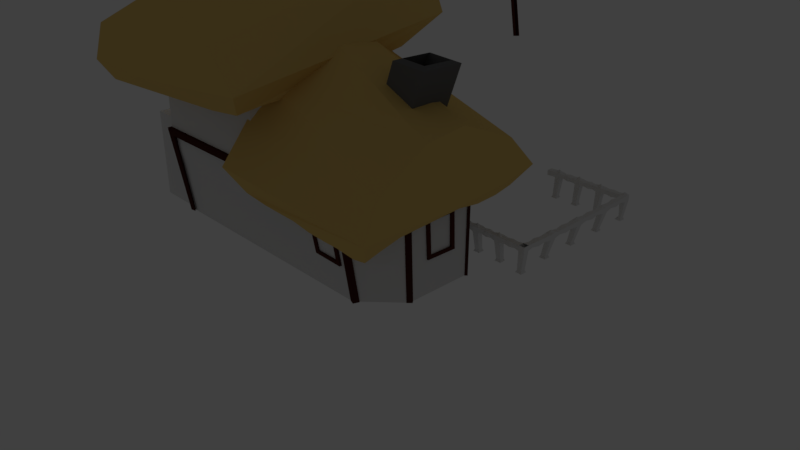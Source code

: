 # Source: bigger_housE2.blend  (saved by Blender 2.79.0; exported with 4.5.12 LTS)
import bpy
from mathutils import Matrix  # noqa: F401  (used for matrix-valued properties, if any)

bpy.ops.wm.read_factory_settings(use_empty=True)
scene = bpy.context.scene
scene.name = 'Scene'

# ---- collections
col_collection_1 = bpy.data.collections.new('Collection 1'); scene.collection.children.link(col_collection_1)
col_collection_3 = bpy.data.collections.new('Collection 3'); scene.collection.children.link(col_collection_3)

# ---- materials (node trees are filled in below, after node groups)
mat_material = bpy.data.materials.new('Material')
mat_material.alpha_threshold = 0.0
mat_material.use_transparent_shadow = False
mat_material.diffuse_color = (0.8, 0.5517, 0.1729, 1.0)
mat_material.roughness = 0.5
mat_material_002 = bpy.data.materials.new('Material.002')
mat_material_002.alpha_threshold = 0.0
mat_material_002.use_transparent_shadow = False
mat_material_002.diffuse_color = (0.7743, 0.7743, 0.7743, 1.0)
mat_material_002.roughness = 0.5
mat_material_004 = bpy.data.materials.new('Material.004')
mat_material_004.alpha_threshold = 0.0
mat_material_004.use_transparent_shadow = False
mat_material_004.preview_render_type = 'FLAT'
mat_material_004.diffuse_color = (0.2203, 0.2027, 0.185, 1.0)
mat_material_004.specular_color = (1.0, 0.7545, 0.6583)
mat_material_004.roughness = 0.5
mat_material_005 = bpy.data.materials.new('Material.005')
mat_material_005.alpha_threshold = 0.0
mat_material_005.use_transparent_shadow = False
mat_material_005.diffuse_color = (0.1523, 0.1523, 0.1523, 1.0)
mat_material_005.roughness = 0.5
mat_material_003 = bpy.data.materials.new('Material.003')
mat_material_003.alpha_threshold = 0.0
mat_material_003.use_transparent_shadow = False
mat_material_003.diffuse_color = (0.06372, 0.01559, 0.01103, 1.0)
mat_material_003.roughness = 0.5
mat_material_001 = bpy.data.materials.new('Material.001')
mat_material_001.alpha_threshold = 0.0
mat_material_001.use_transparent_shadow = False
mat_material_001.diffuse_color = (0.08001, 0.02083, 0.01477, 1.0)
mat_material_001.roughness = 0.5

# ---- material node trees

# ---- world
world_world = bpy.data.worlds.new('World'); scene.world = world_world
world_world.color = (0.05088, 0.05088, 0.05088)
world_world.use_sun_shadow = False
world_world.sun_shadow_jitter_overblur = 0.0
world_world.cycles.sampling_method = 'MANUAL'

# ---- cameras
cam_camera = bpy.data.cameras.new('Camera')
cam_camera.clip_end = 100.0
cam_camera.lens = 35.0
cam_camera.sensor_width = 32.0
cam_camera.sensor_height = 18.0
cam_camera.ortho_scale = 7.314
cam_camera.dof.focus_distance = 0.0
cam_camera.dof.aperture_fstop = 128.0

# ---- lights
light_lamp = bpy.data.lights.new('Lamp', 'POINT')
light_lamp.transmission_factor = 0.0
light_lamp.cutoff_distance = 30.0
light_lamp.energy = 100.0
light_lamp.shadow_buffer_clip_start = 1.001
light_lamp.shadow_soft_size = 0.1
light_lamp.shadow_maximum_resolution = 0.006
light_lamp.use_absolute_resolution = True

# ---- meshes
me_cube_008 = bpy.data.meshes.new('Cube.008')
me_cube_008.from_pydata([(-0.4676, 0.006529, -0.1073), (-0.4676, 0.006529, 0.3807), (-0.4676, 2.138, -0.1073), (-0.4676, 2.138, 0.3807), (1.0, 0.006529, -0.1073), (1.0, 0.006529, 0.3807), (1.0, 2.138, -0.1073), (1.0, 2.138, 0.3807), (-0.4676, 0.009253, 0.3754), (-0.4676, 0.009253, 0.8867), (-0.4676, 1.026, 0.3754), (-0.4676, 1.026, 0.8867), (1.0, 0.009253, 0.3754), (1.0, 0.009253, 0.8867), (1.0, 1.026, 0.3754), (1.0, 1.026, 0.8867), (-0.4676, -2.072, -0.1046), (-0.4676, -2.072, 1.397), (-0.4676, 0.00454, -0.1046), (-0.4676, 0.00454, 1.397), (0.9938, -2.072, -0.1046), (0.9938, -2.072, 1.397), (0.9938, 0.00454, -0.1046), (0.9938, 0.00454, 1.397), (-0.4676, -2.062, 1.395), (-0.4676, -2.062, 1.906), (-0.4676, -1.021, 1.395), (-0.4676, -1.021, 1.906), (1.0, -2.062, 1.395), (1.0, -2.062, 1.906), (1.0, -1.021, 1.395), (1.0, -1.021, 1.906), (-0.4676, -4.059, -0.1031), (-0.4676, -4.059, 2.443), (-0.4676, -2.059, -0.1031), (-0.4676, -2.059, 2.443), (1.0, -4.059, -0.1031), (1.0, -4.059, 2.443), (1.0, -2.059, -0.1031), (1.0, -2.059, 2.443), (-0.4357, -3.933, 0.05667), (-0.4357, -3.933, 2.283), (-0.4357, -2.184, 0.05667), (-0.4357, -2.184, 2.283), (-0.4357, -2.973, 0.05667), (-0.4357, -2.973, 2.283), (-0.4357, -3.132, 0.05667), (-0.4357, -3.132, 2.283), (-0.4718, -3.104, 2.283), (-0.4718, -3.001, 2.283), (-0.4718, -3.001, 0.05667), (-0.4718, -3.104, 0.05667), (-0.4676, -1.914, -0.02707), (-0.4676, -1.914, 1.3), (-0.4676, -0.1255, -0.02707), (-0.4676, -0.1255, 1.3), (0.9938, 0.00454, 0.5613), (0.9938, -2.072, 0.5613), (-0.4676, -1.914, 0.5613), (-0.4676, -0.1255, 0.5613), (0.9938, 0.00454, 0.6315), (0.9938, -2.044, 0.6315), (-0.4676, -1.914, 0.6315), (-0.4676, -0.1255, 0.6315)], [], [(0, 1, 3, 2), (2, 3, 7, 6), (6, 7, 5, 4), (4, 5, 1, 0), (2, 6, 4, 0), (7, 3, 1, 5), (10, 11, 15, 14), (14, 15, 13, 12), (10, 14, 12, 8), (15, 11, 9, 13), (18, 19, 23, 56, 22), (56, 23, 21, 57), (20, 57, 21, 17, 16), (18, 22, 20, 16), (23, 19, 17, 21), (24, 25, 27, 26), (26, 27, 31, 30), (30, 31, 29, 28), (28, 29, 25, 24), (26, 30, 28, 24), (31, 27, 25, 29), (34, 35, 39, 38), (38, 39, 37, 36), (36, 37, 33, 32), (34, 38, 36, 32), (39, 35, 33, 37), (11, 10, 1, 9), (33, 35, 43, 45, 47, 41), (34, 32, 40, 46, 44, 42), (35, 34, 42, 43), (32, 33, 41, 40), (46, 40, 41, 47), (42, 44, 45, 43), (45, 44, 50, 49), (50, 51, 48, 49), (46, 47, 48, 51), (44, 46, 51, 50), (47, 45, 49, 48), (17, 19, 55, 53), (18, 16, 52, 54), (19, 18, 54, 59, 55), (16, 17, 53, 58, 52), (22, 56, 57, 20), (57, 56, 60, 61), (60, 63, 62, 61), (58, 57, 61, 62), (59, 58, 62, 63), (56, 59, 63, 60)])
me_cube_008.use_remesh_preserve_volume = False
me_cube_008.use_remesh_preserve_attributes = False
me_cube_008.use_mirror_vertex_groups = False
me_cube_008.update()
me_cube_006 = bpy.data.meshes.new('Cube.006')
me_cube_006.from_pydata([(-2.179, 1.267, -1.994), (1.794, -1.541, -2.126), (1.767, 1.244, -2.184), (-2.173, -1.591, -1.949), (-2.017, -0.4175, -0.2896), (-2.023, 0.2299, -0.3445), (2.092, -1.981, -1.769), (2.49, -0.9139, 0.2881), (2.082, 1.453, -1.653), (2.37, -0.2665, 0.4146), (2.289, -1.579, -0.5809), (2.283, 0.6531, -0.2908), (-2.332, 1.372, -1.553), (-2.337, -1.805, -1.506), (-2.136, -1.241, -0.8497), (-2.224, 1.097, -0.8395), (2.392, -0.04737, -1.751), (2.264, 0.7029, -1.702), (2.333, -0.7976, -1.801), (-2.541, -0.02596, -1.474), (-2.47, 0.8358, -1.445), (-2.503, -0.8634, -1.47), (-0.004294, -1.682, -2.138), (1.788, -0.04689, -2.096), (-2.179, -0.04202, -1.994), (-0.01987, 1.298, -2.18), (-0.8978, -1.682, -2.092), (1.734, 0.5739, -2.122), (-2.179, -0.7312, -1.994), (-0.9031, 1.315, -2.091), (0.8893, -1.682, -2.183), (1.823, -0.7342, -2.135), (-2.179, 0.6472, -1.994), (0.8721, 1.295, -2.194), (-0.004452, 0.8781, -1.944), (-0.898, 0.8781, -1.933), (-1.727, -1.628, -1.971), (1.734, 0.9185, -2.099), (-2.179, -1.076, -1.994), (-1.732, 1.336, -1.994), (0.4425, -1.682, -2.16), (1.789, -0.3896, -2.109), (-2.179, 0.3026, -1.994), (0.4305, 1.304, -2.15), (1.714, -0.07215, -1.938), (-0.00546, -1.284, -1.813), (-0.4511, -1.682, -2.115), (1.788, 0.2977, -2.073), (-2.179, -0.3866, -1.994), (-0.463, 1.304, -2.149), (1.336, -1.682, -2.206), (1.823, -1.078, -2.156), (-2.179, 0.9918, -1.994), (1.314, 1.288, -2.234), (-1.501, -0.06343, -1.761), (-0.0209, 0.9278, -1.877), (-0.4512, 0.8781, -1.938), (-1.883, 0.6472, -1.658), (-0.9021, 0.9247, -1.765), (-1.883, -0.7312, -1.669), (-0.899, -1.284, -1.773), (1.714, -0.7613, -1.978), (0.8881, -1.284, -1.852), (1.719, 0.5458, -1.992), (0.4423, 0.8781, -1.95), (0.8617, 0.9065, -1.977), (0.42, 0.9181, -1.931), (1.711, 0.2679, -1.942), (0.4413, -1.284, -1.832), (1.718, -1.292, -1.963), (-1.883, -0.3866, -1.667), (-1.879, -1.262, -1.637), (-0.4522, -1.284, -1.793), (-1.883, 0.9918, -1.655), (-1.501, 0.2812, -1.759), (-0.4638, 0.9252, -1.841), (1.714, -0.4167, -1.958), (1.259, 0.8994, -2.014)], [], [(9, 5, 4, 7), (6, 10, 7, 4, 14, 13), (11, 15, 5, 9), (8, 2, 53, 33, 43, 25, 49, 29, 39, 0, 12), (1, 6, 13, 3, 36, 26, 46, 22, 40, 30, 50), (6, 1, 51, 31, 41, 23, 47, 27, 37, 2, 8, 17, 16, 18), (6, 18, 10), (9, 7, 10, 18, 16), (11, 9, 16, 17), (8, 11, 17), (4, 5, 15, 20, 19), (4, 19, 21, 14), (14, 21, 13), (11, 8, 12, 15), (77, 53, 2, 37), (76, 44, 23, 41), (75, 49, 25, 55), (73, 39, 29, 58), (69, 61, 31, 51), (67, 63, 27, 47), (66, 43, 33, 65), (34, 55, 66, 64), (55, 25, 43, 66), (44, 67, 47, 23), (40, 68, 62, 30), (22, 45, 68, 40), (50, 69, 51, 1), (30, 62, 69, 50), (28, 48, 70, 59), (48, 24, 54, 70), (36, 71, 60, 26), (3, 38, 71, 36), (38, 28, 59, 71), (46, 72, 45, 22), (26, 60, 72, 46), (32, 52, 73, 57), (52, 0, 39, 73), (24, 42, 74, 54), (42, 32, 57, 74), (56, 75, 55, 34), (35, 58, 75, 56), (58, 29, 49, 75), (61, 76, 41, 31), (65, 33, 53, 77), (15, 12, 20), (3, 13, 21, 19, 20, 12, 0, 52, 32, 42, 24, 48, 28, 38)])
me_cube_006.materials.append(mat_material)
me_cube_006.use_remesh_preserve_volume = False
me_cube_006.use_remesh_preserve_attributes = False
me_cube_006.use_mirror_vertex_groups = False
me_cube_006.update()
me_cube_007 = bpy.data.meshes.new('Cube.007')
me_cube_007.from_pydata([(-2.309, -5.912, 1.881), (-2.309, -5.912, 3.78), (-2.309, -5.689, 1.881), (-2.309, -5.689, 3.78), (-0.9383, -5.912, 1.881), (-0.9383, -5.912, 3.78), (-0.9383, -5.689, 1.881), (-0.9383, -5.689, 3.78), (-2.14, -5.689, 1.881), (-2.14, -5.689, 3.78), (-2.14, -5.912, 1.881), (-2.14, -5.912, 3.78), (-1.123, -5.689, 3.78), (-1.123, -5.912, 1.881), (-1.123, -5.689, 1.881), (-1.123, -5.912, 3.78), (-2.309, -5.912, 3.586), (-2.309, -5.689, 3.586), (-0.9383, -5.689, 3.586), (-0.9383, -5.912, 3.586), (-2.14, -5.912, 3.586), (-2.14, -5.689, 3.586), (-1.123, -5.912, 3.586), (-1.123, -5.689, 3.586), (3.327, -6.117, 1.891), (3.327, -6.117, 3.818), (3.566, -6.117, 1.884), (3.566, -6.117, 3.818), (3.326, -7.488, 1.88), (3.326, -7.488, 3.818), (3.565, -7.488, 1.88), (3.565, -7.488, 3.818), (3.566, -6.286, 1.884), (3.566, -6.286, 3.818), (3.327, -6.286, 1.891), (3.327, -6.286, 3.818), (3.565, -7.303, 3.818), (3.326, -7.302, 1.88), (3.565, -7.303, 1.88), (3.326, -7.302, 3.818), (3.327, -6.117, 3.624), (3.566, -6.117, 3.624), (3.565, -7.488, 3.624), (3.326, -7.488, 3.624), (3.327, -6.286, 3.624), (3.566, -6.286, 3.624), (3.326, -7.302, 3.624), (3.565, -7.303, 3.624)], [], [(16, 1, 3, 17), (23, 12, 7, 18), (18, 7, 5, 19), (20, 11, 1, 16), (14, 6, 4, 13), (9, 3, 1, 11), (12, 9, 11, 15), (2, 8, 10, 0), (22, 15, 11, 20), (17, 3, 9, 21), (19, 5, 15, 22), (7, 12, 15, 5), (8, 21, 20, 10), (21, 9, 12, 23), (4, 19, 22, 13), (2, 17, 21, 8), (22, 23, 14, 13), (10, 20, 16, 0), (6, 18, 19, 4), (14, 23, 18, 6), (0, 16, 17, 2), (40, 25, 27, 41), (47, 36, 31, 42), (42, 31, 29, 43), (44, 35, 25, 40), (38, 30, 28, 37), (33, 27, 25, 35), (36, 33, 35, 39), (46, 39, 35, 44), (41, 27, 33, 45), (43, 29, 39, 46), (31, 36, 39, 29), (32, 45, 44, 34), (45, 33, 36, 47), (28, 43, 46, 37), (26, 41, 45, 32), (46, 47, 38, 37), (34, 44, 40, 24), (30, 42, 43, 28), (38, 47, 42, 30), (41, 26, 24, 40)])
me_cube_007.use_remesh_preserve_volume = False
me_cube_007.use_remesh_preserve_attributes = False
me_cube_007.use_mirror_vertex_groups = False
me_cube_007.update()
me_cube = bpy.data.meshes.new('Cube')
me_cube.from_pydata([(-1.454, 1.252, -2.301), (2.002, -1.31, -2.394), (1.974, 1.254, -2.468), (-1.358, -1.385, -2.249), (-1.292, -0.4324, -0.5967), (-1.298, 0.215, -0.6516), (2.3, -1.751, -2.037), (2.473, -0.9078, 0.1136), (2.289, 1.463, -1.936), (2.352, -0.2604, 0.24), (2.272, -1.573, -0.7555), (2.266, 0.6592, -0.4654), (-1.608, 1.357, -1.86), (-1.611, -1.599, -1.798), (-1.412, -1.256, -1.157), (-1.499, 1.082, -1.147), (2.599, -0.03799, -2.035), (2.471, 0.7123, -1.986), (2.54, -0.7883, -2.084), (-1.817, -0.04087, -1.781), (-1.745, 0.8209, -1.752), (-1.778, -0.8783, -1.777), (-0.02069, -1.455, -2.297), (1.995, -0.0375, -2.379), (-1.356, -0.05984, -2.223), (-0.03732, 1.304, -2.355), (-0.9142, -1.455, -2.251), (1.941, 0.5832, -2.406), (-1.365, -0.746, -2.309), (-0.8312, 1.321, -2.274), (0.8729, -1.455, -2.342), (2.03, -0.7248, -2.419), (-1.356, 0.6294, -2.223), (0.8547, 1.302, -2.369), (-0.0219, 0.8842, -2.119), (-0.9154, 0.8842, -2.107), (-1.272, -1.422, -2.237), (1.941, 0.9278, -2.383), (-1.365, -1.091, -2.309), (-1.278, 1.321, -2.274), (0.4261, -1.455, -2.319), (1.996, -0.3802, -2.392), (-1.356, 0.2848, -2.223), (0.413, 1.31, -2.324), (1.696, -0.06605, -2.113), (-0.02291, -1.278, -1.987), (-0.4675, -1.455, -2.274), (1.995, 0.3071, -2.356), (-1.356, -0.4044, -2.223), (-0.4804, 1.31, -2.323), (1.32, -1.455, -2.365), (2.03, -1.069, -2.44), (-1.365, 0.977, -2.309), (1.297, 1.294, -2.408), (-1.137, -0.05691, -1.973), (-0.03834, 0.9339, -2.052), (-0.4687, 0.8842, -2.113), (-1.137, 0.6323, -1.967), (-0.8302, 0.9309, -1.948), (-1.137, -0.7461, -1.979), (-0.9165, -1.278, -1.947), (1.696, -0.7552, -2.153), (0.8706, -1.278, -2.027), (1.702, 0.5519, -2.167), (0.4249, 0.8842, -2.124), (0.8442, 0.9126, -2.152), (0.4025, 0.9242, -2.105), (1.693, 0.274, -2.117), (0.4239, -1.278, -2.007), (1.7, -1.286, -2.138), (-1.137, -0.4015, -1.976), (-1.133, -1.277, -1.947), (-0.4697, -1.278, -1.967), (-1.137, 0.9769, -1.964), (-1.137, 0.2877, -1.97), (-0.4812, 0.9313, -2.015), (1.696, -0.4106, -2.133), (1.241, 0.9055, -2.189)], [], [(9, 5, 4, 7), (6, 10, 7, 4, 14, 13), (11, 15, 5, 9), (8, 2, 53, 33, 43, 25, 49, 29, 39, 0, 12), (1, 6, 13, 3, 36, 26, 46, 22, 40, 30, 50), (6, 1, 51, 31, 41, 23, 47, 27, 37, 2, 8, 17, 16, 18), (6, 18, 10), (9, 7, 10, 18, 16), (11, 9, 16, 17), (8, 11, 17), (4, 5, 15, 20, 19), (4, 19, 21, 14), (14, 21, 13), (11, 8, 12, 15), (77, 53, 2, 37), (76, 44, 23, 41), (75, 49, 25, 55), (73, 39, 29, 58), (69, 61, 31, 51), (67, 63, 27, 47), (66, 43, 33, 65), (34, 55, 66, 64), (55, 25, 43, 66), (44, 67, 47, 23), (40, 68, 62, 30), (22, 45, 68, 40), (50, 69, 51, 1), (30, 62, 69, 50), (28, 48, 70, 59), (48, 24, 54, 70), (36, 71, 60, 26), (3, 38, 71, 36), (38, 28, 59, 71), (46, 72, 45, 22), (26, 60, 72, 46), (32, 52, 73, 57), (52, 0, 39, 73), (24, 42, 74, 54), (42, 32, 57, 74), (56, 75, 55, 34), (35, 58, 75, 56), (58, 29, 49, 75), (61, 76, 41, 31), (65, 33, 53, 77), (15, 12, 20), (3, 13, 21, 19, 20, 12, 0, 52, 32, 42, 24, 48, 28, 38)])
me_cube.materials.append(mat_material)
me_cube.use_remesh_preserve_volume = False
me_cube.use_remesh_preserve_attributes = False
me_cube.use_mirror_vertex_groups = False
me_cube.update()
me_plane = bpy.data.meshes.new('Plane')
me_plane.from_pydata([(-1.143, -0.8695, 0.0), (-0.8036, 2.279, 0.4504), (-0.02064, 1.066, 1.01), (-0.4154, 1.0, 0.0), (-0.01032, 1.099, 1.221), (-0.4645, 1.066, 0.9107), (-0.437, 1.033, 0.4504), (-0.496, 1.099, 1.221), (-0.2702, 1.062, 0.9003), (-0.2333, 1.0, -0.003922), (-0.2523, 1.034, 0.4505), (-0.2671, 1.099, 1.221), (0.1504, 1.0, -0.002545), (0.2105, 1.066, 0.9008), (0.1774, 1.033, 0.4504), (0.2437, 1.099, 1.221), (0.1585, 1.011, 0.1469), (-0.5912, 1.0, 0.0), (-0.565, 1.066, 0.9211), (-0.5744, 1.033, 0.4504), (-0.559, 1.099, 1.221), (-0.565, 2.312, 0.9211), (-0.01525, 1.083, 1.136), (-0.4787, 1.083, 1.136), (-0.2676, 1.083, 1.136), (0.2278, 1.083, 1.136), (-0.5613, 1.083, 1.136), (-0.4208, 1.011, 0.1452), (-0.2387, 1.015, 0.1457), (-0.5867, 1.011, 0.1452), (-0.04069, -0.8695, 0.0), (-1.17, -1.011, 0.9008), (-0.02035, -1.011, 0.9008), (0.4334, -0.8695, 0.0), (-1.161, -0.9352, 0.4504), (-0.4479, -0.8695, 0.0), (-1.177, -1.067, 1.221), (-0.01017, -1.067, 1.221), (-0.03052, -0.9352, 0.4504), (-0.507, -1.011, 0.9008), (0.4334, -1.011, 0.9008), (0.4334, -0.9352, 0.4504), (-0.4775, -0.9352, 0.4504), (-0.5365, -1.067, 1.221), (-1.345, -0.87, -0.06482), (-1.14, -0.87, -0.06482), (-0.04179, 0.9952, -0.06482), (-0.4153, 0.9903, -0.06482), (-0.2282, 0.9903, -0.06482), (0.1446, 1.0, -0.06482), (-0.5944, 1.0, -0.06482), (-0.04071, -0.87, -0.06482), (0.4334, -0.87, -0.06482), (-0.4419, -0.87, -0.06482), (-0.04141, 1.0, -0.003233), (-0.04177, 1.013, 0.1463), (-0.03745, 1.033, 0.4504), (-0.01986, 1.064, 0.9006), (-1.363, -0.9352, 0.4504), (-1.346, -0.8695, 0.0), (-1.38, -1.067, 1.221), (-1.373, -1.011, 0.9008), (-0.7954, 2.312, 0.9175), (-0.805, 2.246, 0.0), (-1.722, -0.9352, 0.4504), (-1.722, -1.067, 1.221), (-1.722, -1.011, 0.9008), (-1.722, 1.066, 0.9015), (-1.722, 1.033, 0.4504), (-1.722, -0.7233, 1.221), (-1.722, -0.7916, 0.9155), (-1.722, -0.7618, 0.4448), (-1.722, -0.732, 0.0), (-1.722, 1.0, 0.0), (-1.722, 1.099, 1.221), (-1.722, 0.17, 0.9155), (-1.722, 0.1798, 0.4448), (-1.722, 0.1895, 0.0), (-1.722, -0.87, -0.06482), (-1.722, -0.8695, 0.0), (-1.722, 0.1932, -0.06482), (-1.722, -0.7327, -0.06482), (-0.5912, 2.246, 0.0), (-1.722, 1.083, 1.126), (-0.5912, 1.302, 0.0), (-0.565, 1.244, 0.8356), (-0.5744, 1.272, 0.4504), (-0.559, 1.277, 1.221), (-0.5613, 1.261, 1.136), (-0.5867, 1.313, 0.1452), (-0.6023, 1.302, -0.06482), (-1.722, 1.302, 0.0), (-1.722, 1.368, 0.9008), (-1.722, 1.335, 0.4504), (-1.722, 1.385, 1.126), (-1.722, 1.401, 1.221), (-1.722, 1.302, -0.06482), (-1.722, 1.001, -0.06482), (-0.5744, 2.279, 0.4504), (-0.7923, 2.345, 1.221), (-0.559, 2.345, 1.221), (-0.5613, 2.329, 1.136), (-0.5867, 2.256, 0.1452), (-0.7928, 2.329, 1.136), (-1.298, 2.328, 1.126), (-0.806, 2.246, -0.06482), (-0.6023, 2.246, -0.06482), (-1.298, 2.312, 0.917), (-1.305, 2.279, 0.4415), (-1.722, 2.246, 0.0), (-1.3, 2.345, 1.221), (-1.722, 2.312, 0.9008), (-1.722, 2.279, 0.4372), (-1.722, 2.328, 1.126), (-1.722, 2.345, 1.221), (-1.722, 2.246, -0.06482), (-1.076, 2.279, 0.4475), (-1.067, 2.312, 0.917), (-1.154, -0.9023, 0.2252), (-0.0356, -0.9023, 0.2252), (-0.4627, -0.9023, 0.2252), (-1.357, -0.9023, 0.2252), (-1.165, -0.968, 0.6756), (-0.4922, -0.968, 0.6756), (-1.367, -0.968, 0.6756), (-1.722, -0.968, 0.6756), (-1.175, -1.034, 1.126), (-1.377, -1.034, 1.126), (-1.722, -1.034, 1.126), (0.4334, -1.067, 1.221), (0.7233, -0.4371, 1.221), (-0.5613, 2.05, 1.136), (-0.8075, -1.011, 0.9008), (0.7221, 0.5926, 1.221), (0.3397, -1.011, 0.9008), (0.1035, -1.011, 0.9008), (0.4334, 1.0, -0.002545), (0.4334, 1.066, 0.9008), (0.4334, 1.033, 0.4504), (0.4268, 1.099, 1.221), (0.4334, 1.011, 0.1469), (0.4334, 1.0, -0.06482), (0.728, -0.4445, 0.9008), (0.728, -0.4233, 0.4504), (0.728, -0.407, -0.001272), (0.728, -0.4071, -0.06482), (0.728, 0.5962, 0.9008), (0.728, 0.5904, 0.4504), (0.728, 0.582, -0.001908), (0.728, 0.582, -0.06482), (-0.6023, 1.947, -0.06482), (-0.559, 1.099, 2.511), (-1.177, -1.067, 2.511), (-0.5365, -1.067, 2.511), (-1.38, -1.067, 2.511), (-1.722, -1.067, 2.511), (-1.722, -0.8055, 2.511), (-1.722, 1.099, 2.511), (-0.3553, 0.5855, 1.221), (-0.3553, 0.5855, 2.511), (-0.3497, -0.5292, 1.221), (-0.3497, -0.5292, 2.511), (-0.8838, 1.356, 1.221), (-0.8838, 1.356, 2.511), (-1.421, 1.356, 1.221), (-1.421, 1.356, 2.511), (-1.722, -0.9023, 0.2252), (-0.559, 2.066, 1.221), (-0.5867, 1.957, 0.1452), (-0.5912, 1.947, 0.0), (-0.5744, 2.031, 0.4504), (-0.565, 2.033, 0.8356), (-0.565, 1.639, 0.9916), (-1.722, -0.02715, 1.221), (-1.722, 0.03172, 2.511), (-1.722, -0.7644, 2.162), (-1.722, 0.002287, 2.162), (-1.722, -0.3811, 2.269), (0.4301, 1.083, 1.137)], [(2, 22), (121, 166)], [(10, 6, 5, 8), (28, 27, 6, 10), (25, 22, 4, 15), (24, 23, 7, 11), (22, 24, 11, 4), (23, 26, 20, 7), (27, 29, 19, 6), (5, 18, 26, 23), (8, 5, 23, 24), (13, 57, 22, 25), (3, 17, 29, 27), (9, 3, 27, 28), (42, 38, 32, 39, 123), (122, 123, 39, 132, 31), (118, 120, 42, 34), (120, 119, 38, 42), (31, 132, 39, 43, 36, 126), (39, 32, 37, 43), (135, 134, 40, 129, 37, 32), (20, 26, 88, 87), (126, 36, 60, 127), (122, 31, 61, 124), (79, 78, 44, 59), (17, 3, 47, 50), (35, 0, 45, 53), (3, 9, 48, 47), (30, 35, 53, 51), (33, 30, 51, 52), (68, 67, 92, 93), (76, 68, 73, 77), (76, 75, 67, 68), (66, 128, 65, 69, 70), (64, 125, 66, 70, 71), (71, 76, 77, 72), (127, 60, 65, 128), (124, 61, 66, 125), (67, 83, 94, 92), (72, 77, 80, 81), (78, 79, 72, 81), (5, 6, 19, 18), (92, 94, 113, 111), (167, 131, 101, 100), (91, 93, 112, 109), (168, 169, 82, 102), (19, 29, 89, 86), (18, 19, 86, 85), (17, 50, 90, 84), (73, 68, 93, 91), (26, 18, 85, 88), (29, 17, 84, 89), (21, 62, 103, 101), (1, 62, 21, 98), (100, 101, 103, 99), (63, 82, 106, 105), (62, 117, 107, 104, 103), (104, 107, 111, 113), (107, 108, 112, 111), (110, 104, 113, 114), (103, 104, 110, 99), (94, 95, 114, 113), (170, 168, 102, 98), (171, 170, 98, 21), (169, 150, 106, 82), (131, 171, 21, 101), (62, 1, 116, 117), (35, 30, 119, 120), (0, 35, 120, 118), (58, 124, 125, 64), (34, 122, 124, 58), (34, 42, 123, 122), (61, 127, 128, 66), (31, 126, 127, 61), (71, 72, 79, 166, 64), (82, 63, 1, 98, 102), (32, 38, 41, 40, 134, 135), (158, 20, 151, 159), (54, 46, 48, 9), (12, 49, 46, 54), (16, 12, 54, 55), (28, 55, 54, 9), (14, 16, 55, 56), (10, 56, 55, 28), (13, 14, 56, 57), (8, 24, 22, 57), (33, 41, 38, 119, 30), (16, 140, 136, 12), (16, 14, 138, 140), (49, 12, 136, 141), (133, 146, 137, 178, 139), (14, 13, 137, 138), (129, 40, 142, 130), (41, 143, 142, 40), (33, 144, 143, 41), (52, 145, 144, 33), (148, 144, 145, 149), (147, 143, 144, 148), (146, 142, 143, 147), (133, 130, 142, 146), (138, 137, 146, 147), (138, 147, 148, 136, 140), (141, 136, 148, 149), (67, 70, 69, 173, 74, 83), (83, 74, 95, 94), (65, 60, 154, 155), (164, 74, 157, 165), (69, 65, 155, 156, 175), (176, 177, 175, 156, 174), (60, 36, 152, 154), (36, 43, 153, 152), (160, 158, 159, 161), (43, 160, 161, 153), (20, 162, 163, 151), (162, 164, 165, 163), (0, 59, 44, 45), (0, 118, 121, 59), (58, 121, 118, 34), (64, 166, 79, 59, 121, 58), (73, 97, 80, 77), (91, 96, 97, 73), (91, 109, 115, 96), (1, 63, 109, 112, 108, 116), (109, 63, 105, 115), (43, 160, 158, 20, 162, 164, 74, 173, 69, 65, 60, 36), (112, 93, 92, 111), (88, 85, 172, 171, 131), (84, 90, 150, 169), (87, 88, 131, 167), (74, 173, 176, 174, 157), (76, 71, 70, 75), (15, 139, 178, 25), (25, 178, 137, 13), (11, 7, 20, 158, 160, 43, 129, 130, 133, 139, 4)])
me_plane.materials.append(mat_material_002)
me_plane.use_remesh_preserve_volume = False
me_plane.use_remesh_preserve_attributes = False
me_plane.use_mirror_vertex_groups = False
me_plane.update()
me_cube_009 = bpy.data.meshes.new('Cube.009')
me_cube_009.from_pydata([(18.67, 0.9719, -5.303), (18.56, 0.3237, -5.066), (18.56, 0.8569, -5.066), (18.03, 0.8569, -5.066), (18.03, 0.3237, -5.066), (0.5732, 0.2434, -2.568), (1.267, 0.2434, -2.568), (1.267, 0.9372, -2.568), (0.5732, 0.9372, -2.568), (0.6535, 0.3237, -5.066), (0.6535, 0.8569, -5.066), (1.187, 0.8569, -5.066), (1.187, 0.3237, -5.066), (17.95, 0.9372, -2.568), (1.302, 0.9719, -5.303), (18.64, 0.9372, -2.568), (1.302, 0.2087, -5.303), (18.64, 0.2434, -2.568), (0.5385, 0.9719, -5.303), (17.95, 0.2434, -2.568), (0.5385, 0.2087, -5.303), (18.67, 0.2087, -5.303), (17.91, 0.9719, -5.303), (17.91, 0.2087, -5.303), (10.16, 0.4715, -5.303), (10.05, -0.1767, -5.066), (10.05, 0.3565, -5.066), (9.512, 0.3565, -5.066), (9.512, -0.1767, -5.066), (9.432, 0.9972, -2.61), (10.13, 0.9972, -2.61), (10.13, 0.3034, -2.61), (9.432, 0.3034, -2.61), (10.16, -0.2917, -5.303), (9.397, 0.4715, -5.303), (9.397, -0.2917, -5.303), (5.601, 0.4715, -5.303), (5.486, -0.1767, -5.066), (5.486, 0.3565, -5.066), (4.953, 0.3565, -5.066), (4.953, -0.1767, -5.066), (4.873, 0.9972, -2.61), (5.567, 0.9972, -2.61), (5.567, 0.3034, -2.61), (4.873, 0.3034, -2.61), (5.601, -0.2917, -5.303), (4.838, 0.4715, -5.303), (4.838, -0.2917, -5.303), (14.51, 0.4715, -5.303), (14.39, -0.1767, -5.066), (14.39, 0.3565, -5.066), (13.86, 0.3565, -5.066), (13.86, -0.1767, -5.066), (13.78, 0.9972, -2.61), (14.47, 0.9972, -2.61), (14.47, 0.3034, -2.61), (13.78, 0.3034, -2.61), (14.51, -0.2917, -5.303), (13.74, 0.4715, -5.303), (13.74, -0.2917, -5.303), (18.36, -2.934, -5.303), (17.71, -2.841, -5.066), (18.24, -2.823, -5.066), (18.22, -2.29, -5.066), (17.69, -2.308, -5.066), (18.62, -2.188, -2.61), (18.65, -2.881, -2.61), (17.95, -2.905, -2.61), (17.93, -2.211, -2.61), (17.59, -2.96, -5.303), (18.33, -2.171, -5.303), (17.57, -2.197, -5.303), (0.7644, -2.174, -5.303), (1.411, -2.299, -5.066), (0.8776, -2.291, -5.066), (0.8695, -2.824, -5.066), (1.403, -2.833, -5.066), (0.4401, -2.895, -2.572), (0.4507, -2.201, -2.572), (1.144, -2.212, -2.572), (1.134, -2.905, -2.572), (1.527, -2.186, -5.303), (0.7527, -2.938, -5.303), (1.516, -2.949, -5.303), (1.267, 0.2434, -1.956), (0.5732, 0.2434, -1.956), (1.267, 0.9372, -1.956), (0.5732, 0.9372, -1.956), (17.95, 0.2434, -1.956), (17.95, 0.9372, -1.956), (18.64, 0.9372, -1.956), (18.64, 0.2434, -1.956), (9.432, 0.3034, -1.998), (9.432, 0.9972, -1.998), (10.13, 0.9972, -1.998), (10.13, 0.3034, -1.998), (4.873, 0.3034, -1.998), (4.873, 0.9972, -1.998), (5.567, 0.9972, -1.998), (5.567, 0.3034, -1.998), (13.78, 0.3034, -1.998), (13.78, 0.9972, -1.998), (14.47, 0.9972, -1.998), (14.47, 0.3034, -1.998), (17.93, -2.211, -1.998), (18.62, -2.188, -1.998), (18.65, -2.881, -1.998), (17.95, -2.905, -1.998), (1.134, -2.905, -1.96), (0.4401, -2.895, -1.96), (0.4507, -2.201, -1.96), (1.144, -2.212, -1.96), (18.65, -5.118, -2.61), (17.95, -5.142, -2.61), (18.65, -5.118, -1.998), (17.95, -5.142, -1.998), (1.134, -5.152, -2.572), (0.4401, -5.142, -2.572), (1.134, -5.152, -1.96), (0.4401, -5.142, -1.96), (0.9201, 0.2434, -1.956), (1.267, 0.5903, -1.956), (0.9201, 0.9372, -1.956), (0.5732, 0.5903, -1.956), (17.95, 0.5903, -1.956), (18.29, 0.9372, -1.956), (18.64, 0.5903, -1.956), (18.29, 0.2434, -1.956), (9.432, 0.6503, -1.998), (9.779, 0.9972, -1.998), (10.13, 0.6503, -1.998), (9.779, 0.3034, -1.998), (4.873, 0.6503, -1.998), (5.22, 0.9972, -1.998), (5.567, 0.6503, -1.998), (5.22, 0.3034, -1.998), (13.78, 0.6503, -1.998), (14.12, 0.9972, -1.998), (14.47, 0.6503, -1.998), (14.12, 0.3034, -1.998), (18.28, -2.2, -1.998), (18.63, -2.534, -1.998), (18.3, -2.893, -1.998), (17.94, -2.558, -1.998), (0.7869, -2.9, -1.96), (0.4454, -2.548, -1.96), (0.7975, -2.206, -1.96), (1.139, -2.559, -1.96), (0.7922, -2.553, -1.626), (18.29, -2.546, -1.664), (14.12, 0.6503, -1.664), (5.22, 0.6503, -2.267), (9.779, 0.6503, -1.664), (18.29, 0.5903, -1.622), (0.9201, 0.5903, -1.622), (18.3, 0.9372, -1.956), (18.31, 0.9372, -1.956), (18.32, 0.9372, -1.956), (18.33, 0.9372, -1.956), (18.34, 0.9372, -1.956), (18.35, 0.9372, -1.956), (18.36, 0.9372, -1.956), (18.37, 0.9372, -1.956), (18.38, 0.9372, -1.956), (18.39, 0.9372, -1.956), (18.41, 0.9372, -1.956), (18.42, 0.9372, -1.956), (18.43, 0.9372, -1.956), (18.44, 0.9372, -1.956), (18.45, 0.9372, -1.956), (18.46, 0.9372, -1.956), (18.47, 0.9372, -1.956), (18.48, 0.9372, -1.956), (18.49, 0.9372, -1.956), (18.5, 0.9372, -1.956), (18.51, 0.9372, -1.956), (18.52, 0.9372, -1.956), (18.53, 0.9372, -1.956), (18.54, 0.9372, -1.956), (18.55, 0.9372, -1.956), (18.56, 0.9372, -1.956), (18.57, 0.9372, -1.956), (18.58, 0.9372, -1.956), (18.59, 0.9372, -1.956), (18.6, 0.9372, -1.956), (18.61, 0.9372, -1.956), (18.62, 0.9372, -1.956), (18.63, 0.9372, -1.956), (18.63, 0.5903, -1.946), (18.62, 0.5903, -1.936), (18.61, 0.5903, -1.926), (18.6, 0.5903, -1.916), (18.59, 0.5903, -1.907), (18.58, 0.5903, -1.897), (18.57, 0.5903, -1.887), (18.56, 0.5903, -1.877), (18.55, 0.5903, -1.867), (18.54, 0.5903, -1.857), (18.53, 0.5903, -1.848), (18.52, 0.5903, -1.838), (18.51, 0.5903, -1.828), (18.5, 0.5903, -1.818), (18.49, 0.5903, -1.808), (18.48, 0.5903, -1.799), (18.47, 0.5903, -1.789), (18.46, 0.5903, -1.779), (18.45, 0.5903, -1.769), (18.44, 0.5903, -1.759), (18.43, 0.5903, -1.749), (18.42, 0.5903, -1.74), (18.41, 0.5903, -1.73), (18.39, 0.5903, -1.72), (18.38, 0.5903, -1.71), (18.37, 0.5903, -1.7), (18.36, 0.5903, -1.691), (18.35, 0.5903, -1.681), (18.34, 0.5903, -1.671), (18.33, 0.5903, -1.661), (18.32, 0.5903, -1.651), (18.31, 0.5903, -1.642), (18.3, 0.5903, -1.632), (17.21, 0.3593, -2.486), (16.34, 0.2711, -2.588), (15.47, 0.367, -2.527), (17.21, 0.8467, -2.486), (16.34, 0.9649, -2.588), (15.47, 0.8991, -2.527), (17.21, 0.3593, -2.056), (16.34, 0.2711, -1.975), (15.47, 0.367, -2.057), (17.21, 0.8467, -2.056), (16.34, 0.9649, -1.975), (15.47, 0.8991, -2.057), (11.05, 0.3735, -2.06), (11.96, 0.3034, -1.998), (12.88, 0.3959, -2.079), (11.05, 0.3735, -2.548), (11.96, 0.3034, -2.61), (12.88, 0.3959, -2.529), (11.05, 0.9271, -2.548), (11.96, 0.9972, -2.61), (12.88, 0.9048, -2.529), (11.05, 0.9271, -2.06), (11.96, 0.9972, -1.998), (12.88, 0.9048, -2.079), (8.466, 0.4051, -2.07), (7.499, 0.3034, -1.998), (6.533, 0.4081, -2.072), (8.466, 0.4051, -2.503), (7.499, 0.3034, -2.61), (6.533, 0.4081, -2.499), (8.466, 0.8955, -2.503), (7.499, 0.9972, -2.61), (6.533, 0.8925, -2.499), (8.466, 0.8955, -2.07), (7.499, 0.9972, -1.998), (6.533, 0.8925, -2.072), (8.466, 0.6503, -2.07), (7.499, 0.6503, -1.998), (6.533, 0.6503, -2.072), (2.168, 0.3488, -2.483), (3.07, 0.2734, -2.589), (3.971, 0.375, -2.508), (2.168, 0.8618, -2.483), (3.07, 0.9672, -2.589), (3.971, 0.8956, -2.508), (2.168, 0.3488, -2.03), (3.07, 0.2734, -1.977), (3.971, 0.375, -2.048), (2.168, 0.8618, -2.03), (3.07, 0.9672, -1.977), (3.971, 0.8956, -2.048), (3.971, 0.6353, -2.048), (3.07, 0.6203, -1.977), (2.168, 0.6053, -2.03), (42.84, -25.82, -5.261), (42.08, -25.69, -4.982), (42.71, -25.69, -4.982), (42.71, -25.06, -4.982), (42.08, -25.06, -4.982), (42.16, -4.671, -2.394), (42.16, -5.487, -2.394), (42.98, -5.486, -2.394), (42.98, -4.67, -2.394), (41.89, -4.765, -4.982), (42.52, -4.765, -4.982), (42.52, -5.392, -4.982), (42.25, -5.392, -4.982), (42.99, -24.97, -2.394), (42.65, -5.527, -5.261), (42.99, -25.78, -2.394), (41.76, -5.527, -5.261), (42.17, -25.78, -2.394), (42.65, -4.629, -5.261), (42.17, -24.97, -2.394), (41.76, -4.63, -5.261), (41.94, -25.82, -5.261), (42.84, -24.92, -5.261), (41.94, -24.93, -5.261), (42.43, -15.81, -5.261), (41.67, -15.67, -4.982), (42.3, -15.67, -4.982), (42.3, -15.05, -4.982), (41.67, -15.05, -4.982), (43.05, -14.95, -2.444), (43.05, -15.77, -2.444), (42.24, -15.77, -2.444), (42.24, -14.95, -2.444), (41.54, -15.81, -5.261), (42.43, -14.91, -5.261), (41.54, -14.91, -5.261), (42.43, -10.45, -5.261), (41.67, -10.31, -4.982), (42.3, -10.31, -4.982), (42.3, -9.685, -4.982), (41.67, -9.685, -4.982), (43.05, -9.59, -2.444), (43.05, -10.41, -2.444), (42.23, -10.41, -2.444), (42.23, -9.59, -2.444), (41.53, -10.45, -5.261), (42.43, -9.549, -5.261), (41.53, -9.55, -5.261), (42.44, -20.92, -5.261), (41.67, -20.79, -4.982), (42.3, -20.79, -4.982), (42.3, -20.16, -4.982), (41.67, -20.16, -4.982), (43.05, -20.06, -2.444), (43.05, -20.88, -2.444), (42.24, -20.88, -2.444), (42.24, -20.06, -2.444), (41.54, -20.92, -5.261), (42.44, -20.02, -5.261), (41.54, -20.02, -5.261), (38.43, -25.45, -5.261), (38.54, -24.69, -4.982), (38.56, -25.31, -4.982), (39.19, -25.29, -4.982), (39.17, -24.66, -4.982), (39.31, -25.76, -2.444), (38.5, -25.79, -2.444), (38.47, -24.98, -2.444), (39.28, -24.95, -2.444), (38.4, -24.55, -5.261), (39.33, -25.42, -5.261), (39.3, -24.52, -5.261), (39.32, -5.085, -5.261), (39.17, -5.846, -4.982), (39.18, -5.219, -4.982), (38.55, -5.209, -4.982), (38.54, -5.836, -4.982), (38.47, -4.704, -2.399), (39.28, -4.716, -2.399), (39.27, -5.532, -2.399), (38.46, -5.52, -2.399), (39.3, -5.983, -5.261), (38.42, -5.072, -5.261), (38.41, -5.97, -5.261), (42.16, -5.487, -1.674), (42.16, -4.671, -1.674), (42.98, -5.486, -1.674), (42.98, -4.67, -1.674), (42.17, -24.97, -1.674), (42.99, -24.97, -1.674), (42.99, -25.78, -1.674), (42.17, -25.78, -1.674), (42.24, -14.95, -1.723), (43.05, -14.95, -1.723), (43.05, -15.77, -1.723), (42.24, -15.77, -1.723), (42.23, -9.59, -1.723), (43.05, -9.59, -1.723), (43.05, -10.41, -1.723), (42.23, -10.41, -1.723), (42.24, -20.06, -1.723), (43.05, -20.06, -1.723), (43.05, -20.88, -1.723), (42.24, -20.88, -1.723), (39.28, -24.95, -1.723), (39.31, -25.76, -1.723), (38.5, -25.79, -1.723), (38.47, -24.98, -1.723), (38.46, -5.52, -1.679), (38.47, -4.704, -1.679), (39.28, -4.716, -1.679), (39.27, -5.532, -1.679), (42.16, -5.079, -1.674), (42.57, -5.486, -1.674), (42.98, -5.078, -1.674), (42.57, -4.67, -1.674), (42.99, -25.37, -1.674), (42.58, -25.78, -1.674), (42.17, -25.37, -1.674), (42.64, -14.95, -1.723), (43.05, -15.36, -1.723), (42.64, -15.77, -1.723), (42.24, -15.36, -1.723), (42.64, -9.59, -1.723), (43.05, -9.998, -1.723), (42.64, -10.41, -1.723), (42.23, -9.998, -1.723), (42.65, -20.06, -1.723), (43.05, -20.47, -1.723), (42.65, -20.88, -1.723), (42.24, -20.47, -1.723), (39.3, -25.36, -1.723), (38.9, -25.78, -1.723), (38.48, -25.38, -1.723), (38.87, -24.96, -1.723), (38.46, -5.112, -1.679), (38.88, -4.71, -1.679), (39.28, -5.124, -1.679), (38.86, -5.526, -1.679), (38.87, -5.118, -1.286), (38.89, -25.37, -1.331), (42.65, -20.47, -1.331), (42.64, -9.998, -1.445), (42.64, -15.36, -1.331), (42.57, -5.078, -1.281), (42.99, -25.39, -1.674), (42.99, -25.4, -1.674), (42.99, -25.41, -1.674), (42.99, -25.42, -1.674), (42.99, -25.43, -1.674), (42.99, -25.45, -1.674), (42.99, -25.46, -1.674), (42.99, -25.47, -1.674), (42.99, -25.48, -1.674), (42.99, -25.49, -1.674), (42.99, -25.51, -1.674), (42.99, -25.52, -1.674), (42.99, -25.53, -1.674), (42.99, -25.54, -1.674), (42.99, -25.55, -1.674), (42.99, -25.57, -1.674), (42.99, -25.58, -1.674), (42.99, -25.59, -1.674), (42.99, -25.6, -1.674), (42.99, -25.61, -1.674), (42.99, -25.63, -1.674), (42.99, -25.64, -1.674), (42.99, -25.65, -1.674), (42.99, -25.66, -1.674), (42.99, -25.67, -1.674), (42.99, -25.69, -1.674), (42.99, -25.7, -1.674), (42.99, -25.71, -1.674), (42.99, -25.72, -1.674), (42.99, -25.73, -1.674), (42.99, -25.75, -1.674), (42.99, -25.76, -1.674), (42.99, -25.77, -1.674), (42.31, -24.1, -2.297), (42.2, -23.08, -2.417), (42.31, -22.06, -2.345), (42.88, -24.1, -2.297), (43.02, -23.08, -2.417), (42.94, -22.06, -2.345), (42.31, -24.1, -1.791), (42.2, -23.08, -1.697), (42.31, -22.06, -1.793), (42.88, -24.1, -1.791), (43.02, -23.08, -1.697), (42.94, -22.06, -1.793), (42.32, -16.86, -1.796), (42.24, -17.93, -1.723), (42.35, -19.0, -1.819), (42.32, -16.86, -2.371), (42.24, -17.93, -2.444), (42.35, -19.0, -2.348), (42.97, -16.86, -2.371), (43.05, -17.93, -2.444), (42.94, -19.0, -2.348), (42.97, -16.86, -1.796), (43.05, -17.93, -1.723), (42.94, -19.0, -1.819), (42.35, -13.82, -1.808), (42.23, -12.68, -1.723), (42.36, -11.54, -1.81), (42.35, -13.82, -2.317), (42.23, -12.68, -2.444), (42.36, -11.54, -2.313), (42.93, -13.82, -2.317), (43.05, -12.68, -2.444), (42.93, -11.54, -2.313), (42.93, -13.82, -1.808), (43.05, -12.68, -1.723), (42.93, -11.54, -1.81), (42.64, -13.82, -1.808), (42.64, -12.68, -1.723), (42.64, -11.54, -1.81), (42.28, -6.41, -2.294), (42.2, -7.47, -2.419), (42.32, -8.53, -2.323), (42.89, -6.409, -2.294), (43.01, -7.469, -2.419), (42.93, -8.53, -2.323), (42.28, -6.41, -1.761), (42.2, -7.47, -1.699), (42.32, -8.53, -1.783), (42.89, -6.409, -1.761), (43.01, -7.469, -1.699), (42.93, -8.53, -1.783), (42.62, -8.53, -1.783), (42.6, -7.47, -1.699), (42.59, -6.41, -1.761), (35.93, -5.085, -5.261), (35.78, -5.846, -4.982), (35.79, -5.219, -4.982), (35.17, -5.209, -4.982), (35.16, -5.836, -4.982), (35.08, -4.704, -2.399), (35.9, -4.716, -2.399), (35.89, -5.532, -2.399), (35.07, -5.52, -2.399), (35.92, -5.983, -5.261), (35.03, -5.072, -5.261), (35.02, -5.97, -5.261), (35.07, -5.52, -1.679), (35.08, -4.704, -1.679), (35.9, -4.716, -1.679), (35.89, -5.532, -1.679), (35.06, -24.98, -2.444), (35.08, -25.79, -2.444), (35.9, -25.76, -2.444), (35.76, -24.66, -4.982), (35.08, -5.112, -1.679), (35.49, -4.71, -1.679), (35.89, -5.124, -1.679), (35.48, -5.526, -1.679), (35.48, -5.118, -1.286), (35.78, -25.29, -4.982), (35.15, -25.31, -4.982), (35.13, -24.69, -4.982), (35.02, -25.45, -5.261), (32.64, -5.085, -5.261), (32.5, -5.846, -4.982), (32.5, -5.219, -4.982), (31.88, -5.209, -4.982), (31.87, -5.836, -4.982), (31.79, -4.704, -2.399), (32.61, -4.716, -2.399), (32.6, -5.532, -2.399), (31.78, -5.52, -2.399), (32.63, -5.983, -5.261), (31.74, -5.072, -5.261), (31.73, -5.97, -5.261), (31.78, -5.52, -1.679), (31.79, -4.704, -1.679), (32.61, -4.716, -1.679), (32.6, -5.532, -1.679), (31.79, -5.112, -1.679), (32.2, -4.71, -1.679), (32.6, -5.124, -1.679), (32.19, -5.526, -1.679), (32.2, -5.118, -1.286), (35.87, -24.95, -2.444), (34.99, -24.55, -5.261), (35.92, -25.42, -5.261), (35.89, -24.52, -5.261), (35.87, -24.95, -1.723), (35.9, -25.76, -1.723), (35.08, -25.79, -1.723), (35.06, -24.98, -1.723), (35.89, -25.36, -1.723), (35.49, -25.78, -1.723), (35.07, -25.38, -1.723), (35.46, -24.96, -1.723), (35.48, -25.37, -1.331), (31.62, -24.98, -2.444), (31.65, -25.79, -2.444), (32.46, -25.76, -2.444), (32.32, -24.66, -4.982), (32.34, -25.29, -4.982), (31.72, -25.31, -4.982), (31.7, -24.69, -4.982), (31.59, -25.45, -5.261), (32.44, -24.95, -2.444), (31.56, -24.55, -5.261), (32.48, -25.42, -5.261), (32.45, -24.52, -5.261), (32.44, -24.95, -1.723), (32.46, -25.76, -1.723), (31.65, -25.79, -1.723), (31.62, -24.98, -1.723), (32.45, -25.36, -1.723), (32.06, -25.78, -1.723), (31.64, -25.38, -1.723), (32.03, -24.96, -1.723), (32.04, -25.37, -1.331), (41.5, -5.416, -2.309), (40.78, -5.508, -2.396), (40.06, -5.444, -2.318), (41.5, -4.762, -1.732), (40.78, -4.693, -1.676), (40.06, -4.779, -1.731), (41.5, -4.762, -2.309), (40.78, -4.693, -2.396), (40.06, -4.779, -2.318), (41.5, -5.416, -1.732), (40.78, -5.508, -1.676), (40.06, -5.444, -1.731), (41.5, -5.089, -1.732), (40.78, -5.1, -1.676), (40.06, -5.112, -1.731), (37.83, -4.8, -2.317), (37.19, -4.71, -2.399), (36.55, -4.804, -2.319), (37.83, -4.8, -1.761), (37.19, -4.71, -1.679), (36.55, -4.804, -1.758), (37.83, -5.43, -2.317), (37.18, -5.526, -2.399), (36.54, -5.439, -2.319), (37.83, -5.43, -1.761), (37.18, -5.526, -1.679), (36.54, -5.439, -1.758), (34.46, -4.776, -1.739), (33.85, -4.71, -1.679), (33.23, -4.828, -1.78), (34.46, -4.776, -2.338), (33.85, -4.71, -2.399), (33.23, -4.828, -2.297), (34.45, -5.454, -2.338), (33.83, -5.526, -2.399), (33.22, -5.414, -2.297), (34.45, -5.454, -1.739), (33.83, -5.526, -1.679), (33.22, -5.414, -1.78), (41.45, -25.04, -2.321), (40.73, -24.96, -2.419), (40.01, -25.04, -2.343), (41.45, -25.04, -1.743), (40.73, -24.96, -1.699), (40.01, -25.04, -1.77), (41.45, -25.7, -2.321), (40.74, -25.77, -2.419), (40.02, -25.68, -2.343), (41.45, -25.7, -1.743), (40.74, -25.77, -1.699), (40.02, -25.68, -1.77), (40.01, -25.36, -1.77), (40.73, -25.37, -1.699), (41.45, -25.37, -1.743), (37.84, -25.69, -2.358), (37.2, -25.78, -2.444), (36.55, -25.69, -2.37), (37.84, -25.69, -1.809), (37.2, -25.78, -1.723), (36.55, -25.69, -1.797), (37.82, -25.07, -1.809), (37.17, -24.96, -1.723), (36.52, -25.04, -1.797), (37.82, -25.07, -2.358), (37.17, -24.96, -2.444), (36.52, -25.04, -2.37), (34.4, -25.08, -2.349), (33.75, -24.96, -2.444), (33.09, -25.06, -2.349), (34.4, -25.08, -1.819), (33.75, -24.96, -1.723), (33.09, -25.06, -1.818), (34.43, -25.68, -1.819), (33.77, -25.78, -1.723), (33.12, -25.66, -1.818), (34.43, -25.68, -2.349), (33.77, -25.78, -2.444), (33.12, -25.66, -2.349), (30.68, -24.98, -2.444), (30.71, -25.79, -2.444), (30.71, -25.79, -1.723), (30.68, -24.98, -1.723), (30.61, -5.706, -2.399), (30.62, -4.891, -2.399), (30.61, -5.298, -1.679), (30.62, -4.891, -1.679), (30.61, -5.706, -1.679)], [], [(22, 3, 2, 0), (0, 2, 1, 21), (21, 1, 4, 23), (12, 6, 5, 9), (11, 7, 6, 12), (10, 8, 7, 11), (9, 5, 8, 10), (16, 12, 9, 20), (14, 11, 12, 16), (18, 10, 11, 14), (20, 9, 10, 18), (4, 19, 13, 3), (18, 14, 16, 20), (3, 13, 15, 2), (2, 15, 17, 1), (1, 17, 19, 4), (6, 7, 86, 121, 84), (23, 4, 3, 22), (22, 0, 21, 23), (5, 6, 84, 120, 85), (34, 27, 26, 24), (24, 26, 25, 33), (33, 25, 28, 35), (28, 32, 29, 27), (27, 29, 30, 26), (26, 30, 31, 25), (25, 31, 32, 28), (35, 28, 27, 34), (34, 24, 33, 35), (44, 43, 99, 135, 96), (46, 39, 38, 36), (36, 38, 37, 45), (45, 37, 40, 47), (40, 44, 41, 39), (39, 41, 42, 38), (38, 42, 43, 37), (37, 43, 44, 40), (47, 40, 39, 46), (46, 36, 45, 47), (68, 67, 107, 143, 104), (58, 51, 50, 48), (48, 50, 49, 57), (57, 49, 52, 59), (52, 56, 53, 51), (51, 53, 54, 50), (50, 54, 55, 49), (49, 55, 56, 52), (59, 52, 51, 58), (58, 48, 57, 59), (19, 17, 91, 127, 88), (70, 63, 62, 60), (60, 62, 61, 69), (69, 61, 64, 71), (64, 68, 65, 63), (63, 65, 66, 62), (62, 66, 67, 61), (61, 67, 68, 64), (71, 64, 63, 70), (70, 60, 69, 71), (43, 42, 98, 134, 99), (82, 75, 74, 72), (72, 74, 73, 81), (81, 73, 76, 83), (76, 80, 77, 75), (75, 77, 78, 74), (74, 78, 79, 73), (73, 79, 80, 76), (83, 76, 75, 82), (82, 72, 81, 83), (106, 142, 107, 115, 114), (154, 122, 87, 123), (153, 125, 89, 124), (152, 129, 93, 128), (151, 133, 97, 132), (150, 137, 101, 136), (149, 141, 105, 140), (148, 145, 109, 144), (7, 8, 87, 122, 86), (8, 5, 85, 123, 87), (108, 144, 109, 119, 118), (53, 56, 100, 136, 101), (29, 32, 92, 128, 93), (78, 77, 109, 145, 110), (54, 53, 101, 137, 102), (30, 29, 93, 129, 94), (79, 78, 110, 146, 111), (55, 54, 102, 138, 103), (13, 19, 88, 124, 89), (80, 79, 111, 147, 108), (56, 55, 103, 139, 100), (32, 31, 95, 131, 92), (15, 13, 89, 125, 155, 156, 157, 158, 159, 160, 161, 162, 163, 164, 165, 166, 167, 168, 169, 170, 171, 172, 173, 174, 175, 176, 177, 178, 179, 180, 181, 182, 183, 184, 185, 186, 187, 90), (65, 68, 104, 140, 105), (41, 44, 96, 132, 97), (66, 65, 105, 141, 106), (42, 41, 97, 133, 98), (17, 15, 90, 126, 91), (247, 99, 43, 250), (257, 128, 93, 254), (248, 32, 29, 251), (253, 42, 98, 256), (268, 96, 44, 262), (263, 7, 6, 260), (272, 132, 96, 268), (263, 7, 86, 269), (79, 6, 84, 111), (79, 6, 5, 78), (146, 120, 85, 110), (110, 85, 5, 78), (88, 104, 68, 19), (127, 140, 104, 88), (65, 17, 19, 68), (65, 17, 91, 105), (113, 112, 114, 115), (67, 66, 112, 113), (107, 67, 113, 115), (66, 106, 114, 112), (117, 116, 118, 119), (80, 108, 118, 116), (77, 80, 116, 117), (109, 77, 117, 119), (91, 105, 140, 127), (111, 84, 120, 146), (271, 97, 132, 272), (245, 92, 128, 257), (147, 148, 144, 108), (111, 146, 148, 147), (146, 110, 145, 148), (143, 149, 140, 104), (107, 142, 149, 143), (142, 106, 141, 149), (103, 138, 150, 139), (138, 102, 137, 150), (135, 151, 132, 96), (99, 134, 151, 135), (134, 98, 133, 151), (131, 152, 128, 92), (95, 130, 152, 131), (130, 94, 129, 152), (127, 153, 124, 88), (91, 126, 188, 189, 190, 191, 192, 193, 194, 195, 196, 197, 198, 199, 200, 201, 202, 203, 204, 205, 206, 207, 208, 209, 210, 211, 212, 213, 214, 215, 216, 217, 218, 219, 220, 153, 127), (220, 155, 125, 153), (120, 154, 123, 85), (84, 121, 154, 120), (121, 86, 122, 154), (227, 88, 19, 221), (221, 19, 13, 224), (229, 232, 102, 138, 103), (232, 102, 54, 226), (100, 139, 150, 136), (238, 56, 100, 235), (241, 53, 56, 238), (244, 101, 53, 241), (244, 235, 100, 136, 101), (126, 90, 187, 188), (188, 187, 186, 189), (189, 186, 185, 190), (190, 185, 184, 191), (191, 184, 183, 192), (192, 183, 182, 193), (193, 182, 181, 194), (194, 181, 180, 195), (195, 180, 179, 196), (196, 179, 178, 197), (197, 178, 177, 198), (198, 177, 176, 199), (199, 176, 175, 200), (200, 175, 174, 201), (201, 174, 173, 202), (202, 173, 172, 203), (203, 172, 171, 204), (204, 171, 170, 205), (205, 170, 169, 206), (206, 169, 168, 207), (207, 168, 167, 208), (208, 167, 166, 209), (209, 166, 165, 210), (210, 165, 164, 211), (211, 164, 163, 212), (212, 163, 162, 213), (213, 162, 161, 214), (214, 161, 160, 215), (215, 160, 159, 216), (216, 159, 158, 217), (217, 158, 157, 218), (218, 157, 156, 219), (219, 156, 155, 220), (89, 230, 224, 13), (230, 231, 225, 224), (231, 232, 226, 225), (88, 124, 89, 230, 227), (227, 230, 231, 228), (228, 231, 232, 229), (55, 223, 226, 54), (223, 222, 225, 226), (222, 221, 224, 225), (103, 229, 223, 55), (229, 228, 222, 223), (228, 227, 221, 222), (94, 130, 95, 233, 242), (242, 233, 234, 243), (243, 234, 235, 244), (94, 242, 239, 30), (242, 243, 240, 239), (243, 244, 241, 240), (30, 239, 236, 31), (239, 240, 237, 236), (240, 241, 238, 237), (31, 236, 233, 95), (236, 237, 234, 233), (237, 238, 235, 234), (99, 247, 259, 134), (247, 246, 258, 259), (246, 245, 257, 258), (29, 251, 254, 93), (251, 252, 255, 254), (252, 253, 256, 255), (43, 250, 253, 42), (250, 249, 252, 253), (249, 248, 251, 252), (134, 259, 256, 98), (259, 258, 255, 256), (258, 257, 254, 255), (92, 245, 248, 32), (245, 246, 249, 248), (246, 247, 250, 249), (86, 269, 274, 121), (269, 270, 273, 274), (270, 271, 272, 273), (41, 265, 271, 97), (265, 264, 270, 271), (264, 263, 269, 270), (121, 274, 266, 84), (274, 273, 267, 266), (273, 272, 268, 267), (41, 265, 262, 44), (265, 264, 261, 262), (264, 263, 260, 261), (84, 266, 260, 6), (266, 267, 261, 260), (267, 268, 262, 261), (297, 278, 277, 275), (275, 277, 276, 296), (296, 276, 279, 298), (287, 281, 280, 284), (286, 282, 281, 287), (285, 283, 282, 286), (284, 280, 283, 285), (291, 287, 284, 295), (289, 286, 287, 291), (293, 285, 286, 289), (295, 284, 285, 293), (279, 294, 288, 278), (293, 289, 291, 295), (278, 288, 290, 277), (277, 290, 292, 276), (276, 292, 294, 279), (281, 282, 361, 388, 359), (298, 279, 278, 297), (297, 275, 296, 298), (280, 281, 359, 387, 360), (309, 302, 301, 299), (299, 301, 300, 308), (308, 300, 303, 310), (303, 307, 304, 302), (302, 304, 305, 301), (301, 305, 306, 300), (300, 306, 307, 303), (310, 303, 302, 309), (309, 299, 308, 310), (319, 318, 374, 401, 371), (321, 314, 313, 311), (311, 313, 312, 320), (320, 312, 315, 322), (315, 319, 316, 314), (314, 316, 317, 313), (313, 317, 318, 312), (312, 318, 319, 315), (322, 315, 314, 321), (321, 311, 320, 322), (343, 342, 382, 409, 379), (333, 326, 325, 323), (323, 325, 324, 332), (332, 324, 327, 334), (327, 331, 328, 326), (326, 328, 329, 325), (325, 329, 330, 324), (324, 330, 331, 327), (334, 327, 326, 333), (333, 323, 332, 334), (294, 292, 366, 393, 363), (345, 338, 337, 335), (335, 337, 336, 344), (344, 336, 339, 346), (339, 343, 340, 338), (338, 340, 341, 337), (337, 341, 342, 336), (336, 342, 343, 339), (346, 339, 338, 345), (345, 335, 344, 346), (318, 317, 373, 400, 374), (357, 350, 349, 347), (347, 349, 348, 356), (356, 348, 351, 358), (351, 355, 352, 350), (350, 352, 353, 349), (349, 353, 354, 348), (348, 354, 355, 351), (358, 351, 350, 357), (357, 347, 356, 358), (419, 389, 362, 390), (418, 395, 368, 394), (417, 399, 372, 398), (416, 403, 376, 402), (415, 407, 380, 406), (414, 411, 384, 410), (282, 283, 362, 389, 361), (283, 280, 360, 390, 362), (328, 331, 375, 402, 376), (304, 307, 367, 394, 368), (353, 352, 384, 411, 385), (329, 328, 376, 403, 377), (305, 304, 368, 395, 369), (354, 353, 385, 412, 386), (330, 329, 377, 404, 378), (363, 459, 462, 364), (355, 354, 386, 413, 383), (331, 330, 378, 405, 375), (307, 306, 370, 397, 367), (290, 288, 364, 391, 420, 421, 422, 423, 424, 425, 426, 427, 428, 429, 430, 431, 432, 433, 434, 435, 436, 437, 438, 439, 440, 441, 442, 443, 444, 445, 446, 447, 448, 449, 450, 451, 452, 365), (340, 343, 379, 406, 380), (316, 319, 371, 398, 372), (341, 340, 380, 407, 381), (317, 316, 372, 399, 373), (292, 290, 365, 392, 366), (479, 374, 318, 482), (489, 394, 368, 486), (480, 307, 304, 483), (485, 317, 373, 488), (500, 371, 319, 494), (495, 282, 281, 492), (504, 398, 371, 500), (495, 282, 361, 501), (591, 281, 359, 600), (591, 281, 280, 597), (603, 387, 360, 594), (594, 360, 280, 597), (635, 379, 343, 632), (642, 406, 379, 635), (636, 292, 294, 630), (636, 292, 366, 639), (647, 525, 557, 656), (647, 650, 562, 525), (650, 653, 561, 565, 562), (656, 557, 561, 653), (641, 380, 406, 642), (600, 359, 387, 603), (503, 372, 398, 504), (477, 367, 394, 489), (413, 414, 410, 383), (386, 412, 414, 413), (412, 385, 411, 414), (409, 415, 406, 379), (382, 408, 415, 409), (408, 381, 407, 415), (378, 404, 416, 405), (404, 377, 403, 416), (401, 417, 398, 371), (374, 400, 417, 401), (400, 373, 399, 417), (397, 418, 394, 367), (370, 396, 418, 397), (396, 369, 395, 418), (387, 419, 390, 360), (359, 388, 419, 387), (388, 361, 389, 419), (459, 363, 294, 453), (453, 294, 288, 456), (461, 464, 377, 404, 378), (464, 377, 329, 458), (375, 405, 416, 402), (470, 331, 375, 467), (473, 328, 331, 470), (476, 376, 328, 473), (476, 467, 375, 402, 376), (364, 462, 456, 288), (462, 463, 457, 456), (463, 464, 458, 457), (459, 462, 463, 460), (460, 463, 464, 461), (330, 455, 458, 329), (455, 454, 457, 458), (454, 453, 456, 457), (378, 461, 455, 330), (461, 460, 454, 455), (460, 459, 453, 454), (369, 396, 370, 465, 474), (474, 465, 466, 475), (475, 466, 467, 476), (369, 474, 471, 305), (474, 475, 472, 471), (475, 476, 473, 472), (305, 471, 468, 306), (471, 472, 469, 468), (472, 473, 470, 469), (306, 468, 465, 370), (468, 469, 466, 465), (469, 470, 467, 466), (374, 479, 491, 400), (479, 478, 490, 491), (478, 477, 489, 490), (304, 483, 486, 368), (483, 484, 487, 486), (484, 485, 488, 487), (318, 482, 485, 317), (482, 481, 484, 485), (481, 480, 483, 484), (400, 491, 488, 373), (491, 490, 487, 488), (490, 489, 486, 487), (367, 477, 480, 307), (477, 478, 481, 480), (478, 479, 482, 481), (361, 501, 506, 388), (501, 502, 505, 506), (502, 503, 504, 505), (316, 497, 503, 372), (497, 496, 502, 503), (496, 495, 501, 502), (388, 506, 498, 359), (506, 505, 499, 498), (505, 504, 500, 499), (316, 497, 494, 319), (497, 496, 493, 494), (496, 495, 492, 493), (359, 498, 492, 281), (498, 499, 493, 492), (499, 500, 494, 493), (517, 510, 509, 507), (507, 509, 508, 516), (516, 508, 511, 518), (511, 515, 512, 510), (510, 512, 513, 509), (509, 513, 514, 508), (508, 514, 515, 511), (518, 511, 510, 517), (517, 507, 516, 518), (531, 528, 520, 527), (623, 542, 550, 620), (513, 512, 520, 528, 521), (515, 514, 522, 530, 519), (626, 629, 551, 543), (626, 543, 542, 623), (629, 620, 550, 554, 551), (530, 531, 527, 519), (522, 529, 531, 530), (529, 521, 528, 531), (614, 514, 513, 608), (614, 617, 522, 514), (617, 611, 521, 529, 522), (608, 513, 521, 611), (557, 523, 564, 568, 561), (546, 539, 538, 536), (536, 538, 537, 545), (545, 537, 540, 547), (540, 544, 541, 539), (539, 541, 542, 538), (538, 542, 543, 537), (537, 543, 544, 540), (547, 540, 539, 546), (546, 536, 545, 547), (556, 553, 549, 552), (542, 541, 549, 553, 550), (544, 543, 551, 555, 548), (555, 556, 552, 548), (551, 554, 556, 555), (554, 550, 553, 556), (559, 532, 533, 535), (535, 533, 534, 558), (558, 534, 526, 560), (526, 557, 525, 532), (532, 525, 524, 533), (533, 524, 523, 534), (534, 523, 557, 526), (560, 526, 532, 559), (559, 535, 558, 560), (569, 566, 562, 565), (524, 525, 562, 566, 563), (568, 569, 565, 561), (564, 567, 569, 568), (567, 563, 566, 569), (580, 574, 575, 577), (577, 575, 576, 579), (579, 576, 573, 581), (574, 572, 571, 575), (576, 570, 578, 573), (581, 573, 574, 580), (580, 577, 579, 581), (590, 587, 583, 586), (571, 572, 583, 587, 584), (589, 590, 586, 582), (585, 588, 590, 589), (588, 584, 587, 590), (582, 578, 570, 585), (572, 578, 582, 586, 583), (660, 564, 523, 657), (665, 662, 582, 586, 583), (659, 668, 572, 578), (666, 524, 563, 663), (570, 571, 670, 669), (386, 602, 605, 412), (602, 601, 604, 605), (601, 600, 603, 604), (385, 596, 599, 353), (596, 595, 598, 599), (595, 594, 597, 598), (412, 605, 596, 385), (605, 604, 595, 596), (604, 603, 594, 595), (354, 593, 599, 353), (593, 592, 598, 599), (592, 591, 597, 598), (354, 593, 602, 386), (593, 592, 601, 602), (592, 591, 600, 601), (352, 606, 609, 384), (606, 607, 610, 609), (607, 608, 611, 610), (410, 384, 609, 615, 383), (615, 609, 610, 616), (616, 610, 611, 617), (355, 383, 615, 612), (612, 615, 616, 613), (613, 616, 617, 614), (355, 612, 606, 352), (612, 613, 607, 606), (613, 614, 608, 607), (527, 520, 618, 627, 519), (627, 618, 619, 628), (628, 619, 620, 629), (515, 624, 621, 512), (624, 625, 622, 621), (625, 626, 623, 622), (515, 519, 627, 624), (624, 627, 628, 625), (625, 628, 629, 626), (512, 621, 618, 520), (621, 622, 619, 618), (622, 623, 620, 619), (366, 639, 644, 393), (639, 640, 643, 644), (640, 641, 642, 643), (340, 638, 641, 380), (638, 637, 640, 641), (637, 636, 639, 640), (340, 638, 632, 343), (638, 637, 631, 632), (637, 636, 630, 631), (393, 644, 633, 363), (644, 643, 634, 633), (643, 642, 635, 634), (363, 633, 630, 294), (633, 634, 631, 630), (634, 635, 632, 631), (342, 654, 651, 382), (654, 655, 652, 651), (655, 656, 653, 652), (408, 382, 651, 648, 381), (648, 651, 652, 649), (649, 652, 653, 650), (341, 381, 648, 645), (645, 648, 649, 646), (646, 649, 650, 647), (341, 645, 654, 342), (645, 646, 655, 654), (646, 647, 656, 655), (572, 668, 665, 583), (668, 667, 664, 665), (667, 666, 663, 664), (523, 524, 666, 657), (657, 666, 667, 658), (658, 667, 668, 659), (563, 567, 564, 660, 663), (663, 660, 661, 664), (664, 661, 662, 665), (582, 662, 659, 578), (662, 661, 658, 659), (661, 660, 657, 658), (669, 670, 671, 672), (571, 584, 671, 670), (584, 585, 672, 671), (585, 570, 669, 672), (552, 549, 676, 675), (674, 673, 677, 675, 676), (549, 541, 674, 676), (541, 544, 673, 674), (548, 552, 675, 677), (544, 548, 677, 673)])
me_cube_009.use_remesh_preserve_volume = False
me_cube_009.use_remesh_preserve_attributes = False
me_cube_009.use_mirror_vertex_groups = False
me_cube_009.update()
me_cube_005 = bpy.data.meshes.new('Cube.005')
me_cube_005.from_pydata([], [], [])
me_cube_005.use_remesh_preserve_volume = False
me_cube_005.use_remesh_preserve_attributes = False
me_cube_005.use_mirror_vertex_groups = False
me_cube_005.update()
me_cube_003 = bpy.data.meshes.new('Cube.003')
me_cube_003.from_pydata([(-24.63, -18.61, -31.5), (-25.07, -18.2, -29.93), (-24.63, -17.19, -31.91), (-25.07, -16.41, -30.45), (-19.84, -18.61, -31.5), (-19.62, -18.2, -29.93), (-19.84, -17.19, -31.91), (-19.62, -16.41, -30.45), (8.685, -26.15, -30.69), (8.683, -24.73, -31.1), (8.706, -23.96, -29.64), (13.47, -26.13, -30.65), (14.0, -25.69, -29.08), (13.47, -24.71, -31.06), (8.708, -25.71, -29.13), (13.99, -23.94, -29.59), (-24.73, -18.09, -29.97), (-24.73, -16.52, -30.41), (-19.96, -18.09, -29.97), (-19.96, -16.52, -30.41), (8.967, -25.62, -29.15), (8.965, -24.04, -29.61), (13.74, -25.6, -29.11), (13.74, -24.03, -29.57), (8.545, -25.44, -30.97), (8.352, -24.8, -29.38), (13.59, -25.42, -30.92), (14.36, -24.78, -29.32), (8.842, -24.8, -29.37), (13.87, -24.78, -29.33), (-24.76, -17.93, -31.77), (-19.69, -17.93, -31.77), (-25.38, -17.3, -30.17), (-19.31, -17.3, -30.17), (-24.87, -17.3, -30.17), (-19.83, -17.3, -30.17)], [], [(30, 32, 3, 2), (2, 3, 7, 6), (31, 33, 5, 4), (4, 5, 1, 0), (30, 31, 4, 0), (24, 25, 10, 9), (9, 10, 15, 13), (26, 27, 12, 11), (11, 12, 14, 8), (24, 26, 11, 8), (1, 5, 18, 16), (7, 3, 17, 19), (33, 7, 19, 35), (32, 1, 16, 34), (27, 15, 23, 29), (25, 14, 20, 28), (14, 12, 22, 20), (15, 10, 21, 23), (10, 25, 28, 21), (12, 27, 29, 22), (9, 13, 26, 24), (13, 15, 27, 26), (8, 14, 25, 24), (3, 32, 34, 17), (5, 33, 35, 18), (2, 6, 31, 30), (6, 7, 33, 31), (0, 1, 32, 30)])
me_cube_003.materials.append(mat_material_004)
me_cube_003.use_remesh_preserve_volume = False
me_cube_003.use_remesh_preserve_attributes = False
me_cube_003.use_mirror_vertex_groups = False
me_cube_003.update()
me_cube_004 = bpy.data.meshes.new('Cube.004')
me_cube_004.from_pydata([(-1.458, 0.4166, -3.021), (-2.526, 0.4166, -0.3586), (-1.458, 2.417, -3.021), (-2.526, 2.417, -0.3586), (0.5421, 0.4166, -3.021), (-0.5258, 0.4166, -0.3586), (0.5421, 2.417, -3.021), (-0.5258, 2.417, -0.3586), (-2.239, 0.7031, -0.2461), (-2.239, 2.13, -0.2461), (-0.8122, 0.7031, -0.2461), (-0.8122, 2.13, -0.2461), (-1.038, 0.8365, -2.359), (-1.038, 1.997, -2.359), (0.1222, 0.8365, -2.359), (0.1222, 1.997, -2.359)], [], [(0, 1, 3, 2), (2, 3, 7, 6), (6, 7, 5, 4), (4, 5, 1, 0), (2, 6, 4, 0), (7, 3, 9, 11), (5, 7, 11, 10), (3, 1, 8, 9), (1, 5, 10, 8), (10, 11, 15, 14), (9, 8, 12, 13), (8, 10, 14, 12), (11, 9, 13, 15)])
me_cube_004.materials.append(mat_material_005)
me_cube_004.use_remesh_preserve_volume = False
me_cube_004.use_remesh_preserve_attributes = False
me_cube_004.use_mirror_vertex_groups = False
me_cube_004.update()
me_cube_002 = bpy.data.meshes.new('Cube.002')
me_cube_002.from_pydata([(0.6563, -2.301, -0.3888), (0.6503, -2.282, 0.904), (0.6315, -2.232, -0.3888), (0.6423, -2.24, 0.904), (0.6641, -2.319, -0.3888), (0.6795, -2.325, 0.904), (0.6913, -2.291, -0.3888), (0.7038, -2.3, 0.904), (0.649, -3.251, -0.3888), (0.6476, -3.296, 0.9042), (0.662, -3.201, -0.3888), (0.6708, -3.251, 0.9042), (0.6409, -3.289, -0.3888), (0.6451, -3.339, 0.9042), (0.6901, -3.237, -0.3888), (0.6951, -3.284, 0.9042), (-3.258, -0.6651, -0.3896), (-3.247, -0.5397, 0.912), (-3.296, -0.6932, -0.3896), (-3.309, -0.5685, 0.912), (-3.221, -0.6114, -0.3896), (-3.232, -0.4845, 0.912), (-3.294, -0.6092, -0.3896), (-3.306, -0.4822, 0.912), (-3.294, -3.712, -0.3896), (-3.276, -3.903, 0.8832), (-3.237, -3.75, -0.3896), (-3.236, -3.958, 0.8832), (-3.331, -3.692, -0.3896), (-3.333, -3.899, 0.8832), (-3.32, -3.763, -0.3896), (-3.322, -3.972, 0.8832), (-1.481, -0.6619, -0.5471), (-1.437, -0.5332, 0.9137), (-1.547, -0.6027, -0.5471), (-1.472, -0.48, 0.9137), (-1.463, -0.6751, -0.5471), (-1.386, -0.5544, 0.9137), (-1.463, -0.6027, -0.5471), (-1.386, -0.48, 0.9137), (0.1475, -1.792, 0.8527), (0.112, -1.828, -0.3902), (0.1014, -1.748, 0.8527), (0.2082, -1.882, -0.3919), (0.2017, -1.802, 0.8527), (0.1927, -1.811, -0.3919), (0.1857, -1.729, 0.8527), (0.1754, -3.909, 0.89), (0.2459, -3.672, -0.3924), (0.2365, -3.873, 0.9004), (0.1489, -3.726, -0.3924), (0.1369, -3.928, 0.9004), (0.2169, -3.751, -0.3924), (0.2067, -3.954, 0.9004), (-3.267, 3.246, 0.9043), (-3.444, 3.256, 2.052), (-3.306, 3.218, 0.9043), (-3.506, 3.227, 2.052), (-3.231, 3.299, 0.9043), (-3.429, 3.311, 2.052), (-3.303, 3.302, 0.9043), (-3.503, 3.313, 2.052), (-3.319, -0.1217, 0.8637), (-3.455, -0.2179, 2.044), (-3.262, -0.1604, 0.8637), (-3.415, -0.2732, 2.044), (-3.357, -0.1021, 0.8637), (-3.512, -0.2133, 2.044), (-3.345, -0.1736, 0.8637), (-3.501, -0.2867, 2.044), (-3.323, -3.95, 0.797), (-3.335, -3.967, 0.9013), (-3.28, -0.5165, 0.7974), (-3.302, -0.5165, 0.9013), (-3.273, -3.951, 0.8025), (-3.285, -3.968, 0.9067), (-3.23, -0.5165, 0.8083), (-3.253, -0.5165, 0.9121), (0.2165, -3.949, 0.8086), (0.2166, -3.947, 0.9149), (-3.286, -3.949, 0.7992), (-3.286, -3.958, 0.9051), (0.2159, -3.898, 0.8078), (0.216, -3.896, 0.914), (-3.287, -3.899, 0.8036), (-3.287, -3.908, 0.9095), (0.7143, -3.274, 0.8157), (0.7041, -3.273, 0.9215), (0.2204, -3.93, 0.8109), (0.2214, -3.93, 0.9172), (0.6639, -3.274, 0.8109), (0.6538, -3.274, 0.9167), (0.1698, -3.93, 0.8114), (0.1709, -3.93, 0.9177), (-3.252, -0.4927, 0.8053), (-3.252, -0.4876, 0.911), (-1.409, -0.5005, 0.7974), (-1.409, -0.4845, 0.9013), (-3.251, -0.5429, 0.8109), (-3.251, -0.5379, 0.9166), (-1.409, -0.5499, 0.8083), (-1.409, -0.5338, 0.9121), (-1.416, -1.708, 0.8093), (-1.416, -1.708, 0.9156), (0.1799, -1.718, 0.7976), (0.1797, -1.707, 0.9034), (-1.415, -1.759, 0.8097), (-1.415, -1.758, 0.9159), (0.1808, -1.769, 0.8027), (0.1806, -1.758, 0.9085), (-1.395, -0.4974, 0.8093), (-1.394, -0.4973, 0.9156), (-1.372, -1.723, 0.8017), (-1.361, -1.723, 0.9074), (-1.445, -0.4991, 0.8097), (-1.445, -0.499, 0.9159), (-1.423, -1.725, 0.8073), (-1.411, -1.724, 0.913), (0.6568, -3.266, 0.8086), (0.6588, -3.266, 0.9149), (0.6556, -2.287, 0.8024), (0.6573, -2.287, 0.9087), (0.7074, -3.266, 0.8076), (0.7094, -3.266, 0.9139), (0.7062, -2.287, 0.8016), (0.7079, -2.287, 0.9079), (0.6568, -2.294, 0.8086), (0.6588, -2.294, 0.9149), (0.1314, -1.721, 0.8024), (0.1331, -1.721, 0.9087), (0.7074, -2.294, 0.8076), (0.7094, -2.294, 0.9139), (0.182, -1.721, 0.8016), (0.1836, -1.721, 0.9079)], [(32, 34)], [(0, 1, 3, 2), (2, 3, 7, 6), (6, 7, 5, 4), (4, 5, 1, 0), (2, 6, 4, 0), (7, 3, 1, 5), (8, 9, 11, 10), (10, 11, 15, 14), (14, 15, 13, 12), (12, 13, 9, 8), (10, 14, 12, 8), (15, 11, 9, 13), (16, 17, 19, 18), (18, 19, 23, 22), (22, 23, 21, 20), (18, 22, 20, 16), (23, 19, 17, 21), (24, 25, 27, 26), (26, 27, 31, 30), (30, 31, 29, 28), (26, 30, 28, 24), (31, 27, 25, 29), (34, 35, 39, 38), (38, 39, 37, 36), (36, 37, 33, 32), (39, 35, 33, 37), (41, 42, 46, 45), (45, 46, 44, 43), (46, 42, 40, 44), (48, 49, 53, 52), (52, 53, 51, 50), (53, 49, 47, 51), (54, 55, 57, 56), (56, 57, 61, 60), (60, 61, 59, 58), (56, 60, 58, 54), (61, 57, 55, 59), (62, 63, 65, 64), (64, 65, 69, 68), (68, 69, 67, 66), (64, 68, 66, 62), (69, 65, 63, 67), (70, 71, 73, 72), (72, 73, 77, 76), (76, 77, 75, 74), (74, 75, 71, 70), (72, 76, 74, 70), (77, 73, 71, 75), (78, 79, 81, 80), (80, 81, 85, 84), (84, 85, 83, 82), (82, 83, 79, 78), (80, 84, 82, 78), (85, 81, 79, 83), (86, 87, 89, 88), (88, 89, 93, 92), (92, 93, 91, 90), (90, 91, 87, 86), (88, 92, 90, 86), (93, 89, 87, 91), (94, 95, 97, 96), (96, 97, 101, 100), (100, 101, 99, 98), (98, 99, 95, 94), (96, 100, 98, 94), (101, 97, 95, 99), (102, 103, 105, 104), (104, 105, 109, 108), (108, 109, 107, 106), (106, 107, 103, 102), (104, 108, 106, 102), (109, 105, 103, 107), (110, 111, 113, 112), (112, 113, 117, 116), (116, 117, 115, 114), (114, 115, 111, 110), (112, 116, 114, 110), (117, 113, 111, 115), (118, 119, 121, 120), (120, 121, 125, 124), (124, 125, 123, 122), (122, 123, 119, 118), (120, 124, 122, 118), (125, 121, 119, 123), (52, 50, 48), (45, 43, 41), (126, 127, 129, 128), (128, 129, 133, 132), (132, 133, 131, 130), (133, 129, 127, 131)])
me_cube_002.materials.append(mat_material_003)
me_cube_002.use_remesh_preserve_volume = False
me_cube_002.use_remesh_preserve_attributes = False
me_cube_002.use_mirror_vertex_groups = False
me_cube_002.update()
me_cube_001 = bpy.data.meshes.new('Cube.001')
me_cube_001.from_pydata([(-4.005, 1.323, 1.109), (-4.881, 1.34, 0.9939), (-4.871, 1.533, 0.9811), (-3.88, 1.496, 0.9933), (-3.89, 1.302, 1.006), (-4.751, 1.529, 0.9825), (-4.76, 1.335, 0.9954), (-4.0, 1.5, 0.9918), (-4.009, 1.306, 1.005), (-4.83, 1.632, 2.243), (-4.841, 1.415, 2.263), (-3.834, 1.382, 2.277), (-3.823, 1.599, 2.263), (-4.697, 1.631, 2.251), (-4.708, 1.414, 2.265), (-3.965, 1.387, 2.275), (-3.955, 1.604, 2.261), (-4.833, 1.613, 2.114), (-4.862, 1.548, 1.088), (-4.871, 1.354, 1.1), (-4.842, 1.41, 2.129), (-3.835, 1.377, 2.149), (-3.825, 1.58, 2.134), (-3.871, 1.51, 1.1), (-3.88, 1.316, 1.113), (-4.71, 1.409, 2.137), (-4.751, 1.35, 1.102), (-4.7, 1.612, 2.122), (-4.741, 1.544, 1.089), (-3.961, 1.382, 2.147), (-3.957, 1.585, 2.133), (-3.99, 1.515, 1.098), (-0.2605, -1.626, 1.098), (-0.2274, -1.556, 2.133), (-0.2317, -1.759, 2.147), (-1.012, -1.598, 1.089), (-0.9701, -1.529, 2.122), (-1.021, -1.791, 1.102), (-0.9798, -1.732, 2.137), (-0.1506, -1.825, 1.113), (-0.1413, -1.631, 1.1), (-0.09579, -1.561, 2.134), (-0.1055, -1.764, 2.149), (-1.113, -1.731, 2.129), (-1.142, -1.787, 1.1), (-1.132, -1.593, 1.088), (-1.103, -1.528, 2.114), (-0.225, -1.537, 2.261), (-0.2355, -1.754, 2.275), (-0.9782, -1.727, 2.265), (-0.9677, -1.511, 2.251), (-0.09347, -1.542, 2.263), (-0.104, -1.759, 2.277), (-1.111, -1.726, 2.263), (-1.101, -1.51, 2.243), (-0.2792, -1.835, 1.005), (-0.2698, -1.641, 0.9918), (-1.031, -1.806, 0.9954), (-1.021, -1.612, 0.9825), (-0.16, -1.84, 1.006), (-0.1506, -1.646, 0.9933), (-1.142, -1.608, 0.9811), (-1.151, -1.802, 0.9939), (-2.187, -0.8763, 0.1802), (-2.108, -1.038, 1.926), (-2.333, -1.027, 1.944), (-2.104, 0.5344, 0.1674), (-2.024, 0.6463, 1.908), (-2.331, 0.5465, 0.1706), (-2.268, 0.6592, 1.925), (-2.44, -1.034, 0.1883), (-2.179, -1.04, 0.1791), (-2.116, -1.228, 1.929), (-2.374, -1.214, 1.946), (-2.266, 0.847, 1.911), (-2.325, 0.7058, 0.168), (-2.097, 0.6937, 0.1648), (-2.023, 0.8341, 1.894), (-2.356, -1.022, 2.161), (-2.242, 0.659, 2.144), (-2.089, -1.228, 2.071), (-2.369, -1.213, 2.088), (-2.239, 0.856, 2.061), (-1.995, 0.8431, 2.044), (-2.416, -0.8471, -0.1308), (-2.189, -0.8593, -0.1296), (-2.349, 0.5414, -0.1299), (-2.113, 0.5287, -0.1185), (-2.455, -0.9865, -0.1291), (-2.194, -1.001, -0.127), (-2.106, 0.688, -0.1211), (-2.343, 0.7007, -0.1324), (-2.318, -0.1747, 2.251), (-2.095, -1.036, 2.035), (-2.074, -0.1882, 2.234), (-2.107, -1.023, 2.156), (-2.292, -0.1749, 2.47), (-2.025, 0.646, 2.138), (-2.012, 0.6462, 2.017), (-2.354, -1.03, 2.052), (-2.255, 0.6591, 2.035), (-2.305, -0.1748, 2.36), (-2.061, -0.1877, 2.343), (-2.075, -0.1879, 2.464), (2.546, -4.424, 1.111), (2.533, -4.467, 2.133), (2.381, -4.455, 2.12), (2.598, -3.638, 1.103), (2.585, -3.676, 2.141), (2.435, -3.642, 1.083), (2.432, -3.663, 2.129), (2.39, -4.53, 1.097), (2.538, -4.543, 1.112), (2.524, -4.599, 2.134), (2.372, -4.586, 2.122), (2.434, -3.53, 2.131), (2.445, -3.505, 1.082), (2.606, -3.518, 1.102), (2.587, -3.543, 2.144), (2.54, -4.476, 2.263), (2.379, -4.463, 2.247), (2.434, -3.671, 2.248), (2.582, -3.683, 2.259), (2.531, -4.607, 2.264), (2.37, -4.594, 2.249), (2.437, -3.538, 2.247), (2.585, -3.55, 2.259), (2.399, -4.404, 0.9907), (2.546, -4.417, 1.005), (2.43, -3.632, 0.9758), (2.6, -3.631, 0.9981), (2.391, -4.523, 0.9919), (2.538, -4.536, 1.007), (2.608, -3.511, 0.9969), (2.44, -3.497, 0.9747), (-6.324, -3.408, 1.101), (-6.424, -3.413, 2.098), (-6.198, -3.419, 2.138), (-6.384, -4.193, 1.102), (-6.483, -4.218, 2.098), (-6.106, -4.218, 1.139), (-6.235, -4.226, 2.138), (-6.064, -3.297, 1.138), (-6.315, -3.289, 1.101), (-6.414, -3.285, 2.098), (-6.192, -3.291, 2.138), (-6.257, -4.354, 2.131), (-6.113, -4.323, 1.139), (-6.386, -4.313, 1.102), (-6.48, -4.348, 2.093), (-6.455, -3.414, 2.217), (-6.23, -3.42, 2.257), (-6.267, -4.227, 2.257), (-6.514, -4.219, 2.217), (-6.449, -3.286, 2.217), (-6.224, -3.292, 2.257), (-6.289, -4.356, 2.251), (-6.515, -4.349, 2.212), (-6.039, -3.426, 1.038), (-6.289, -3.418, 1.001), (-6.076, -4.224, 1.038), (-6.353, -4.203, 1.001), (-6.033, -3.307, 1.038), (-6.287, -3.293, 1.0), (-6.355, -4.323, 1.001), (-6.082, -4.333, 1.038), (-0.2757, -1.818, 1.109), (-6.073, -3.425, 1.133), (2.393, -4.412, 1.102), (-2.418, -0.8793, 0.1886), (-4.033, -0.6152, 4.152), (-4.024, -0.6246, 5.189), (-4.032, -0.832, 5.173), (-4.818, -0.5613, 4.166), (-4.83, -0.5708, 5.203), (-4.842, -0.7823, 4.149), (-4.838, -0.7975, 5.187), (-3.921, -0.8211, 4.134), (-3.914, -0.6267, 4.149), (-3.897, -0.6368, 5.186), (-3.904, -0.8374, 5.171), (-4.968, -0.7955, 5.182), (-4.947, -0.7758, 4.152), (-4.939, -0.5569, 4.167), (-4.959, -0.5693, 5.197), (-4.025, -0.62, 5.314), (-4.032, -0.8237, 5.299), (-4.839, -0.7892, 5.313), (-4.83, -0.5661, 5.328), (-3.897, -0.6285, 5.312), (-3.904, -0.8292, 5.297), (-4.968, -0.7872, 5.308), (-4.96, -0.5611, 5.323), (-4.051, -0.8171, 4.03), (-4.044, -0.6197, 4.046), (-4.849, -0.7821, 4.044), (-4.829, -0.5622, 4.06), (-3.931, -0.8222, 4.028), (-3.925, -0.6276, 4.044), (-4.949, -0.5578, 4.061), (-4.957, -0.777, 4.046), (-4.05, -0.8115, 4.132), (0.09185, -6.337, 1.089), (0.04636, -6.486, 2.1), (0.06775, -6.182, 2.114), (0.8772, -6.389, 1.076), (0.838, -6.541, 2.104), (0.8784, -6.142, 1.08), (0.8594, -6.237, 2.118), (-0.009712, -6.096, 1.097), (-0.02715, -6.329, 1.091), (-0.08499, -6.477, 2.102), (-0.06359, -6.173, 2.116), (0.9924, -6.239, 2.121), (1.016, -6.152, 1.077), (0.9974, -6.397, 1.074), (0.971, -6.543, 2.106), (0.03766, -6.513, 2.227), (0.06001, -6.196, 2.24), (0.8515, -6.253, 2.236), (0.8301, -6.557, 2.22), (-0.09369, -6.504, 2.229), (-0.07133, -6.187, 2.243), (0.9845, -6.256, 2.236), (0.9631, -6.56, 2.22), (0.1162, -6.093, 0.9898), (0.09918, -6.32, 0.9842), (0.8885, -6.124, 0.9736), (0.8843, -6.375, 0.9724), (-0.002749, -6.085, 0.992), (-0.01982, -6.312, 0.9865), (1.004, -6.383, 0.9701), (1.023, -6.134, 0.9713), (0.1085, -6.101, 1.101), (-6.649, -5.303, 3.201), (-6.639, -5.461, 4.949), (-6.866, -5.45, 4.957), (-6.565, -3.893, 3.188), (-6.555, -3.777, 4.931), (-6.792, -3.88, 3.182), (-6.799, -3.764, 4.938), (-6.902, -5.461, 3.199), (-6.641, -5.467, 3.2), (-6.648, -5.651, 4.951), (-6.907, -5.637, 4.958), (-6.797, -3.576, 4.924), (-6.786, -3.721, 3.18), (-6.558, -3.733, 3.186), (-6.553, -3.589, 4.916), (-6.897, -5.444, 5.173), (-6.783, -3.764, 5.157), (-6.626, -5.651, 5.095), (-6.907, -5.635, 5.1), (-6.776, -3.567, 5.074), (-6.532, -3.58, 5.067), (-6.865, -5.275, 2.881), (-6.638, -5.287, 2.891), (-6.798, -3.886, 2.881), (-6.562, -3.899, 2.902), (-6.904, -5.414, 2.881), (-6.644, -5.428, 2.894), (-6.556, -3.74, 2.9), (-6.792, -3.727, 2.879), (-6.862, -4.597, 5.263), (-6.631, -5.459, 5.058), (-6.618, -4.61, 5.256), (-6.648, -5.445, 5.178), (-6.846, -4.597, 5.483), (-6.565, -3.777, 5.16), (-6.547, -3.777, 5.04), (-6.89, -5.453, 5.065), (-6.791, -3.764, 5.048), (-6.854, -4.597, 5.373), (-6.61, -4.61, 5.366), (-6.628, -4.61, 5.485), (-6.88, -5.306, 3.2)], [], [(31, 28, 26, 0), (29, 25, 27, 30), (31, 0, 29, 30), (24, 21, 29, 0), (8, 0, 26, 6), (8, 4, 24, 0), (26, 28, 27, 25), (23, 24, 4, 3), (18, 28, 5, 2), (31, 23, 3, 7), (26, 19, 1, 6), (5, 6, 1, 2), (8, 7, 3, 4), (8, 6, 5, 7), (21, 22, 12, 11), (20, 25, 14, 10), (29, 21, 11, 15), (25, 29, 15, 14), (30, 27, 13, 16), (14, 15, 16, 13), (14, 13, 9, 10), (16, 15, 11, 12), (19, 18, 2, 1), (27, 28, 18, 17), (26, 25, 20, 19), (19, 20, 17, 18), (31, 30, 22, 23), (28, 31, 7, 5), (46, 43, 53, 54), (36, 46, 54, 50), (41, 33, 47, 51), (40, 41, 42, 39), (35, 32, 56, 58), (32, 33, 41, 40), (44, 43, 46, 45), (37, 38, 43, 44), (36, 35, 45, 46), (44, 45, 61, 62), (47, 48, 52, 51), (49, 50, 54, 53), (49, 48, 47, 50), (33, 36, 50, 47), (38, 34, 48, 49), (34, 42, 52, 48), (43, 38, 49, 53), (42, 41, 51, 52), (55, 57, 58, 56), (55, 56, 60, 59), (58, 57, 62, 61), (37, 44, 62, 57), (32, 40, 60, 56), (45, 35, 58, 61), (40, 39, 59, 60), (77, 74, 82, 83), (97, 103, 102, 98), (71, 72, 73, 70), (84, 169, 63, 85), (63, 64, 72, 71), (75, 74, 77, 76), (68, 69, 74, 75), (67, 66, 76, 77), (75, 76, 90, 91), (83, 82, 79, 97), (103, 95, 93, 102), (101, 99, 78, 96), (65, 73, 81, 78, 99), (74, 69, 100, 79, 82), (73, 72, 80, 81), (84, 85, 89, 88), (87, 86, 91, 90), (68, 75, 91, 86), (63, 71, 89, 85), (76, 66, 87, 90), (71, 70, 88, 89), (100, 101, 96, 79), (69, 92, 101, 100), (92, 65, 99, 101), (64, 94, 102, 93), (94, 67, 98, 102), (79, 96, 103, 97), (96, 78, 95, 103), (23, 22, 21, 24), (22, 30, 16, 12), (27, 17, 9, 13), (17, 20, 10, 9), (37, 35, 36, 38), (84, 88, 70, 169), (68, 66, 67, 69), (65, 92, 94, 64), (92, 69, 67, 94), (118, 115, 125, 126), (108, 118, 126, 122), (113, 105, 119, 123), (112, 113, 114, 111), (107, 104, 128, 130), (104, 105, 113, 112), (116, 115, 118, 117), (109, 110, 115, 116), (108, 107, 117, 118), (116, 117, 133, 134), (119, 120, 124, 123), (121, 122, 126, 125), (121, 120, 119, 122), (105, 108, 122, 119), (110, 106, 120, 121), (106, 114, 124, 120), (115, 110, 121, 125), (114, 113, 123, 124), (127, 129, 130, 128), (127, 128, 132, 131), (130, 129, 134, 133), (109, 116, 134, 129), (104, 112, 132, 128), (117, 107, 130, 133), (112, 111, 131, 132), (109, 107, 108, 110), (149, 146, 156, 157), (139, 149, 157, 153), (144, 136, 150, 154), (143, 144, 145, 142), (138, 135, 159, 161), (135, 136, 144, 143), (147, 146, 149, 148), (140, 141, 146, 147), (139, 138, 148, 149), (147, 148, 164, 165), (150, 151, 155, 154), (152, 153, 157, 156), (152, 151, 150, 153), (136, 139, 153, 150), (141, 137, 151, 152), (137, 145, 155, 151), (146, 141, 152, 156), (145, 144, 154, 155), (158, 160, 161, 159), (158, 159, 163, 162), (161, 160, 165, 164), (140, 147, 165, 160), (135, 143, 163, 159), (148, 138, 161, 164), (140, 138, 139, 141), (143, 142, 162, 163), (161, 138, 140, 160), (55, 59, 39, 166), (55, 166, 37, 57), (39, 42, 34, 166), (32, 166, 34, 33), (34, 38, 36, 33), (32, 35, 37, 166), (158, 162, 142, 167), (140, 160, 158, 167), (167, 135, 138, 140), (142, 145, 137, 167), (137, 141, 139, 136), (135, 167, 137, 136), (127, 131, 111, 168), (127, 168, 109, 129), (104, 107, 109, 168), (104, 168, 106, 105), (111, 114, 106, 168), (86, 87, 66, 68), (63, 169, 65, 64), (70, 73, 65, 169), (106, 110, 108, 105), (184, 181, 191, 192), (174, 184, 192, 188), (179, 171, 185, 189), (178, 179, 180, 177), (173, 170, 194, 196), (170, 171, 179, 178), (182, 181, 184, 183), (175, 176, 181, 182), (174, 173, 183, 184), (182, 183, 199, 200), (185, 186, 190, 189), (187, 188, 192, 191), (187, 186, 185, 188), (171, 174, 188, 185), (176, 172, 186, 187), (172, 180, 190, 186), (181, 176, 187, 191), (180, 179, 189, 190), (193, 195, 196, 194), (193, 194, 198, 197), (196, 195, 200, 199), (175, 182, 200, 195), (170, 178, 198, 194), (183, 173, 196, 199), (175, 173, 174, 176), (178, 177, 197, 198), (196, 173, 175, 195), (193, 197, 177, 201), (175, 195, 193, 201), (201, 170, 173, 175), (177, 180, 172, 201), (172, 176, 174, 171), (170, 201, 172, 171), (216, 213, 223, 224), (206, 216, 224, 220), (211, 203, 217, 221), (210, 211, 212, 209), (205, 202, 226, 228), (202, 203, 211, 210), (214, 213, 216, 215), (207, 208, 213, 214), (206, 205, 215, 216), (214, 215, 231, 232), (217, 218, 222, 221), (219, 220, 224, 223), (219, 218, 217, 220), (203, 206, 220, 217), (208, 204, 218, 219), (204, 212, 222, 218), (213, 208, 219, 223), (212, 211, 221, 222), (225, 227, 228, 226), (225, 226, 230, 229), (228, 227, 232, 231), (207, 214, 232, 227), (202, 210, 230, 226), (215, 205, 228, 231), (210, 209, 229, 230), (207, 205, 206, 208), (225, 229, 209, 233), (225, 233, 207, 227), (202, 205, 207, 233), (202, 233, 204, 203), (209, 212, 204, 233), (204, 208, 206, 203), (67, 77, 83, 97, 98), (80, 72, 64, 93, 95), (78, 81, 80, 95), (248, 245, 253, 254), (268, 274, 273, 269), (242, 243, 244, 241), (255, 275, 234, 256), (234, 235, 243, 242), (246, 245, 248, 247), (239, 240, 245, 246), (238, 237, 247, 248), (246, 247, 261, 262), (254, 253, 250, 268), (274, 266, 264, 273), (272, 270, 249, 267), (236, 244, 252, 249, 270), (245, 240, 271, 250, 253), (244, 243, 251, 252), (255, 256, 260, 259), (258, 257, 262, 261), (239, 246, 262, 257), (234, 242, 260, 256), (247, 237, 258, 261), (242, 241, 259, 260), (271, 272, 267, 250), (240, 263, 272, 271), (263, 236, 270, 272), (235, 265, 273, 264), (265, 238, 269, 273), (250, 267, 274, 268), (267, 249, 266, 274), (255, 259, 241, 275), (239, 237, 238, 240), (236, 263, 265, 235), (263, 240, 238, 265), (257, 258, 237, 239), (234, 275, 236, 235), (241, 244, 236, 275), (238, 248, 254, 268, 269), (251, 243, 235, 264, 266), (249, 252, 251, 266)])
me_cube_001.materials.append(mat_material_001)
me_cube_001.use_remesh_preserve_volume = False
me_cube_001.use_remesh_preserve_attributes = False
me_cube_001.use_mirror_vertex_groups = False
me_cube_001.update()

# ---- objects
ob_cube_005 = bpy.data.objects.new('Cube.005', me_cube_008)
ob_roof_001 = bpy.data.objects.new('roof.001', me_cube_006)
ob_cube_004 = bpy.data.objects.new('Cube.004', me_cube_007)
ob_roof = bpy.data.objects.new('roof', me_cube)
ob_walls = bpy.data.objects.new('walls', me_plane)
ob_lamp = bpy.data.objects.new('Lamp', light_lamp)
ob_camera = bpy.data.objects.new('Camera', cam_camera)
ob_cube_006 = bpy.data.objects.new('Cube.006', me_cube_009)
ob_cube_003 = bpy.data.objects.new('Cube.003', me_cube_005)
ob_cube_002 = bpy.data.objects.new('Cube.002', me_cube_003)
ob_cube_001 = bpy.data.objects.new('Cube.001', me_cube_004)
ob_cube = bpy.data.objects.new('Cube', me_cube_002)
ob_door_and_windows = bpy.data.objects.new('door and windows', me_cube_001)

# ---- transforms, parenting, visibility, modifiers, constraints
ob_cube_005.location = (-6.894, 1.986, 2.171)
ob_cube_005.lineart.crease_threshold = 0.0
ob_roof_001.location = (-4.404, -0.7045, 9.44)
ob_roof_001.rotation_euler = (-0.0166, -0.1615, -4.618)
ob_roof_001.scale = (1.543, 1.717, 1.379)
ob_roof_001.lineart.crease_threshold = 0.0
ob_cube_004.location = (-3.067, 7.566, 2.977)
ob_cube_004.hide_viewport = True
ob_cube_004.lineart.crease_threshold = 0.0
_m = ob_cube_004.modifiers.new('Solidify', 'SOLIDIFY')
_m.nonmanifold_thickness_mode = 'FIXED'
_m.nonmanifold_merge_threshold = 0.0003
ob_roof.location = (0.8213, -0.7045, 7.08)
ob_roof.rotation_euler = (-0.04984, -0.09794, -3.138)
ob_roof.scale = (1.262, 1.829, 1.282)
ob_roof.lineart.crease_threshold = 0.0
ob_walls.location = (-0.335, -0.3813, 2.167)
ob_walls.scale = (3.233, 2.003, 2.003)
ob_walls.lineart.crease_threshold = 0.0
_m = ob_walls.modifiers.new('Solidify', 'SOLIDIFY')
_m.nonmanifold_thickness_mode = 'FIXED'
_m.nonmanifold_merge_threshold = 0.0003
ob_lamp.location = (-9.813, 1.632, 4.809)
ob_lamp.rotation_euler = (0.6503, 0.05522, 1.866)
ob_lamp.scale = (2.003, 2.003, 2.003)
ob_lamp.lock_rotations_4d = False
ob_lamp.empty_display_type = 'ARROWS'
ob_lamp.color = (0.0, 0.0, 0.0, 0.0)
ob_lamp.lineart.crease_threshold = 0.0
ob_camera.location = (14.65, -13.41, 12.82)
ob_camera.rotation_euler = (1.109, 0.0, 0.8149)
ob_camera.scale = (2.003, 2.003, 2.003)
ob_camera.lock_rotations_4d = False
ob_camera.empty_display_type = 'ARROWS'
ob_camera.color = (0.0, 0.0, 0.0, 0.0)
ob_camera.display_type = 'WIRE'
ob_camera.lineart.crease_threshold = 0.0
ob_cube_006.location = (-6.054, 7.109, 3.239)
ob_cube_006.scale = (0.2126, 0.2126, 0.2126)
ob_cube_006.lineart.crease_threshold = 0.0
_m = ob_cube_006.modifiers.new('Solidify', 'SOLIDIFY')
_m.nonmanifold_thickness_mode = 'FIXED'
_m.nonmanifold_merge_threshold = 0.0003
ob_cube_003.location = (-0.1259, 3.086, 2.697)
ob_cube_003.lineart.crease_threshold = 0.0
_m = ob_cube_003.modifiers.new('Solidify', 'SOLIDIFY')
_m.nonmanifold_thickness_mode = 'FIXED'
_m.nonmanifold_merge_threshold = 0.0003
ob_cube_002.location = (-10.41, 5.101, 7.893)
ob_cube_002.rotation_euler = (0.1248, -0.002764, -0.001226)
ob_cube_002.scale = (0.1539, 0.1539, 0.1539)
ob_cube_002.lineart.crease_threshold = 0.0
_m = ob_cube_002.modifiers.new('Solidify', 'SOLIDIFY')
_m.nonmanifold_thickness_mode = 'FIXED'
_m.nonmanifold_merge_threshold = 0.0003
ob_cube_001.location = (0.4951, 0.899, 7.609)
ob_cube_001.rotation_euler = (0.0, 0.0, -3.241)
ob_cube_001.scale = (0.5443, 0.5443, 0.5443)
ob_cube_001.lineart.crease_threshold = 0.0
ob_cube.location = (0.6925, 5.334, 2.813)
ob_cube.scale = (2.003, 2.003, 2.003)
ob_cube.hide_viewport = True
ob_cube.lineart.crease_threshold = 0.0
_m = ob_cube.modifiers.new('Solidify', 'SOLIDIFY')
_m.nonmanifold_thickness_mode = 'FIXED'
_m.nonmanifold_merge_threshold = 0.0003
ob_door_and_windows.location = (-0.335, 3.143, 2.115)
ob_door_and_windows.rotation_euler = (0.0, -0.0, 0.05569)
ob_door_and_windows.scale = (0.8623, 0.8623, 0.8623)
ob_door_and_windows.lineart.crease_threshold = 0.0

# ---- collection membership
col_collection_1.objects.link(ob_cube_005)
col_collection_1.objects.link(ob_roof_001)
col_collection_1.objects.link(ob_cube_004)
col_collection_1.objects.link(ob_roof)
col_collection_1.objects.link(ob_walls)
col_collection_1.objects.link(ob_lamp)
col_collection_1.objects.link(ob_camera)
col_collection_3.objects.link(ob_cube_006)
col_collection_3.objects.link(ob_cube_003)
col_collection_3.objects.link(ob_cube_002)
col_collection_3.objects.link(ob_cube_001)
col_collection_3.objects.link(ob_cube)
col_collection_3.objects.link(ob_door_and_windows)

# ---- scene / render settings (as saved in the file)
scene.camera = ob_camera
scene.frame_start = 1; scene.frame_end = 250; scene.frame_set(1)
scene.render.engine = 'BLENDER_EEVEE_NEXT'
scene.render.resolution_percentage = 50
scene.render.dither_intensity = 0.0
scene.cycles.use_denoising = False
scene.cycles.samples = 128
scene.cycles.sampling_pattern = 'TABULATED_SOBOL'
scene.cycles.use_adaptive_sampling = False
scene.cycles.use_light_tree = False
scene.cycles.blur_glossy = 0.0
scene.cycles.sample_clamp_indirect = 0.0
scene.view_settings.view_transform = 'Standard'
bpy.context.view_layer.update()
